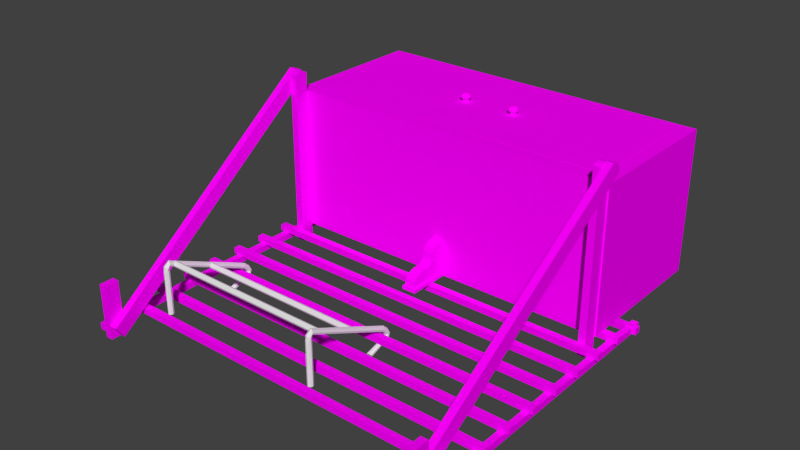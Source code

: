 # Source: Shelf.blend  (saved by Blender 2.76.0; exported with 4.5.12 LTS)
import bpy
from mathutils import Matrix  # noqa: F401  (used for matrix-valued properties, if any)

bpy.ops.wm.read_factory_settings(use_empty=True)
scene = bpy.context.scene
scene.name = 'Scene'

# ---- collections
col_collection_1 = bpy.data.collections.new('Collection 1'); scene.collection.children.link(col_collection_1)

# ---- images (referenced by path relative to the original .blend; pixels are not part of the script)
import os
ASSET_DIR = os.environ.get("B2B_ASSET_DIR", "")  # directory of the original .blend (textures are referenced by path, not embedded)
HERE = os.path.dirname(os.path.abspath(__file__))  # packed textures are extracted next to this script under _unpacked/

def load_image(name, relpath, width, height, colorspace="sRGB"):
    """Load a texture the original file referenced (path relative to the .blend, or extracted next to this script)."""
    p = next((c for c in (os.path.join(HERE, relpath), os.path.join(ASSET_DIR, relpath)) if relpath and os.path.exists(c)), "")
    if p:
        img = bpy.data.images.load(p, check_existing=True)
        img.name = name
    else:  # same state as the original file: an image datablock whose file is absent (Cycles renders it pink)
        img = bpy.data.images.new(name, width, height)
        img.source = "FILE"
        img.filepath = "//" + (relpath or name)
    img.colorspace_settings.name = colorspace
    return img
img_dark_wood_png_001 = load_image('dark wood.png.001', 'Texture/dark wood.png', 1024, 1024, 'sRGB')
img_plank_wood_png = load_image('plank wood.png', 'Texture/plank wood.png', 1024, 1024, 'sRGB')
img_very_dark_wood_png = load_image('very dark wood.png', 'Texture/very dark wood.png', 1024, 1024, 'sRGB')
img_light_wood_png_001 = load_image('light wood.png.001', 'Texture/light wood.png', 1024, 1024, 'sRGB')

# ---- materials (node trees are filled in below, after node groups)
mat_material = bpy.data.materials.new('Material')
mat_material.alpha_threshold = 0.0
mat_material.roughness = 0.5
mat_dark_wood = bpy.data.materials.new('Dark wood')
mat_dark_wood.alpha_threshold = 0.0
mat_dark_wood.roughness = 0.5
mat_plank_wood = bpy.data.materials.new('plank wood')
mat_plank_wood.alpha_threshold = 0.0
mat_plank_wood.roughness = 0.5
mat_very_dark_wood = bpy.data.materials.new('very dark wood')
mat_very_dark_wood.alpha_threshold = 0.0
mat_very_dark_wood.roughness = 0.5
mat_light_wood = bpy.data.materials.new('Light wood')
mat_light_wood.alpha_threshold = 0.0
mat_light_wood.roughness = 0.5

# ---- material node trees
mat_material.use_nodes = True; mat_material.node_tree.nodes.clear()
_N = mat_material.node_tree.nodes; _L = mat_material.node_tree.links
n0 = _N.new('ShaderNodeOutputMaterial'); n0.name = 'Material Output'; n0.location = (300, 300)
n1 = _N.new('ShaderNodeBsdfDiffuse'); n1.name = 'Diffuse BSDF'; n1.location = (10, 300)
_L.new(n1.outputs[0], n0.inputs[0])
n0.is_active_output = True
mat_dark_wood.use_nodes = True; mat_dark_wood.node_tree.nodes.clear()
_N = mat_dark_wood.node_tree.nodes; _L = mat_dark_wood.node_tree.links
n0 = _N.new('ShaderNodeOutputMaterial'); n0.name = 'Material Output'; n0.location = (300, 300)
n1 = _N.new('ShaderNodeBsdfDiffuse'); n1.name = 'Diffuse BSDF'; n1.location = (10, 300)
n2 = _N.new('ShaderNodeTexImage'); n2.name = 'Image Texture'; n2.location = (-180, 300)
n2.width = 140
n2.image = img_dark_wood_png_001
_L.new(n1.outputs[0], n0.inputs[0])
_L.new(n2.outputs[0], n1.inputs[0])
n0.is_active_output = True
mat_plank_wood.use_nodes = True; mat_plank_wood.node_tree.nodes.clear()
_N = mat_plank_wood.node_tree.nodes; _L = mat_plank_wood.node_tree.links
n0 = _N.new('ShaderNodeOutputMaterial'); n0.name = 'Material Output'; n0.location = (300, 300)
n1 = _N.new('ShaderNodeBsdfDiffuse'); n1.name = 'Diffuse BSDF'; n1.location = (10, 300)
n2 = _N.new('ShaderNodeTexImage'); n2.name = 'Image Texture'; n2.location = (-180, 300)
n2.width = 140
n2.image = img_plank_wood_png
_L.new(n1.outputs[0], n0.inputs[0])
_L.new(n2.outputs[0], n1.inputs[0])
n0.is_active_output = True
mat_very_dark_wood.use_nodes = True; mat_very_dark_wood.node_tree.nodes.clear()
_N = mat_very_dark_wood.node_tree.nodes; _L = mat_very_dark_wood.node_tree.links
n0 = _N.new('ShaderNodeOutputMaterial'); n0.name = 'Material Output'; n0.location = (300, 300)
n1 = _N.new('ShaderNodeBsdfDiffuse'); n1.name = 'Diffuse BSDF'; n1.location = (10, 300)
n2 = _N.new('ShaderNodeTexImage'); n2.name = 'Image Texture'; n2.location = (-180, 300)
n2.width = 140
n2.image = img_very_dark_wood_png
_L.new(n1.outputs[0], n0.inputs[0])
_L.new(n2.outputs[0], n1.inputs[0])
n0.is_active_output = True
mat_light_wood.use_nodes = True; mat_light_wood.node_tree.nodes.clear()
_N = mat_light_wood.node_tree.nodes; _L = mat_light_wood.node_tree.links
n0 = _N.new('ShaderNodeOutputMaterial'); n0.name = 'Material Output'; n0.location = (300, 300)
n1 = _N.new('ShaderNodeBsdfDiffuse'); n1.name = 'Diffuse BSDF'; n1.location = (10, 300)
n2 = _N.new('ShaderNodeTexImage'); n2.name = 'Image Texture'; n2.location = (-180, 300)
n2.width = 140
n2.image = img_light_wood_png_001
_L.new(n1.outputs[0], n0.inputs[0])
_L.new(n2.outputs[0], n1.inputs[0])
n0.is_active_output = True

# ---- world
world_world = bpy.data.worlds.new('World'); scene.world = world_world
world_world.color = (0.05088, 0.05088, 0.05088)
world_world.use_sun_shadow = False
world_world.sun_shadow_jitter_overblur = 0.0
world_world.cycles.sampling_method = 'MANUAL'
world_world.cycles.sample_map_resolution = 256

# ---- meshes
me_circle_002 = bpy.data.meshes.new('Circle.002')
me_circle_002.from_pydata([(-0.4811, 0.03522, 0.1618), (-0.0011, 0.03522, 0.1618), (-0.4811, 0.03288, 0.1562), (-0.0011, 0.03288, 0.1562), (-0.4811, 0.02722, 0.1538), (-0.0011, 0.02722, 0.1538), (-0.4811, 0.02157, 0.1562), (-0.0011, 0.02157, 0.1562), (-0.4811, 0.01922, 0.1618), (-0.0011, 0.01922, 0.1618), (-0.4811, 0.02157, 0.1675), (-0.0011, 0.02157, 0.1675), (-0.4811, 0.02722, 0.1698), (-0.0011, 0.02722, 0.1698), (-0.4811, 0.03288, 0.1675), (-0.0011, 0.03288, 0.1675), (-0.4811, 0.1472, 0.1094), (-0.0011, 0.1472, 0.1094), (-0.4811, 0.1449, 0.1038), (-0.0011, 0.1449, 0.1038), (-0.4811, 0.1392, 0.1014), (-0.0011, 0.1392, 0.1014), (-0.4811, 0.1336, 0.1038), (-0.0011, 0.1336, 0.1038), (-0.4811, 0.1312, 0.1094), (-0.0011, 0.1312, 0.1094), (-0.4811, 0.1336, 0.1151), (-0.0011, 0.1336, 0.1151), (-0.4811, 0.1392, 0.1174), (-0.0011, 0.1392, 0.1174), (-0.4811, 0.1449, 0.1151), (-0.0011, 0.1449, 0.1151), (0.0, 0.008, 0.03148), (-0.005657, 0.005657, 0.03148), (-0.008, -3.497e-10, 0.03148), (-0.005657, -0.005657, 0.03148), (6.994e-10, -0.008, 0.03148), (0.005657, -0.005657, 0.03148), (0.008, 9.54e-11, 0.03148), (0.005657, 0.005657, 0.03148), (0.0, 0.008, 0.15), (-0.005657, 0.005657, 0.15), (-0.008, -3.497e-10, 0.15), (-0.005657, -0.005657, 0.15), (6.994e-10, -0.008, 0.15), (0.005657, -0.005657, 0.15), (0.008, 9.54e-11, 0.15), (0.005657, 0.005657, 0.15), (0.0008449, 0.005727, 0.1545), (-0.004931, 0.005196, 0.1564), (-0.007819, 0.001622, 0.1605), (-0.006126, -0.002903, 0.1642), (-0.0008449, -0.005727, 0.1655), (0.004931, -0.005196, 0.1636), (0.007819, -0.001622, 0.1595), (0.006126, 0.002903, 0.1558), (0.0004179, 0.01024, 0.162), (-0.004924, 0.01234, 0.1641), (-0.007381, 0.01307, 0.1697), (-0.005515, 0.012, 0.1754), (-0.0004179, 0.009762, 0.178), (0.004924, 0.00766, 0.1759), (0.007381, 0.006929, 0.1703), (0.005515, 0.007997, 0.1646), (-5.795e-05, 0.2475, 0.05239), (-0.00523, 0.2504, 0.05396), (-0.007338, 0.253, 0.05907), (-0.005148, 0.2539, 0.06472), (5.796e-05, 0.2525, 0.06761), (0.00523, 0.2496, 0.06604), (0.007338, 0.247, 0.06093), (0.005148, 0.2461, 0.05528), (-0.001037, 0.2542, 0.0446), (-0.005838, 0.258, 0.04492), (-0.00722, 0.2629, 0.04821), (-0.004372, 0.2662, 0.05256), (0.001037, 0.2658, 0.0554), (0.005838, 0.262, 0.05508), (0.00722, 0.2571, 0.05179), (0.004372, 0.2538, 0.04744), (-0.001945, 0.2574, 0.03822), (-0.006468, 0.2614, 0.03698), (-0.007202, 0.2674, 0.03751), (-0.003717, 0.2721, 0.0395), (0.001945, 0.2726, 0.04178), (0.006468, 0.2686, 0.04302), (0.007202, 0.2626, 0.04249), (0.003717, 0.2579, 0.0405), (-0.002539, 0.2528, 0.03229), (-0.00695, 0.2561, 0.0296), (-0.00729, 0.2617, 0.02715), (-0.003359, 0.2663, 0.02637), (0.002539, 0.2672, 0.02771), (0.00695, 0.2639, 0.0304), (0.00729, 0.2583, 0.03285), (0.003359, 0.2537, 0.03363), (-0.00266, 0.1951, 0.01571), (-0.007156, 0.1971, 0.01207), (-0.00746, 0.2008, 0.007226), (-0.003394, 0.2041, 0.004004), (0.00266, 0.2049, 0.004295), (0.007156, 0.2029, 0.007927), (0.00746, 0.1992, 0.01277), (0.003394, 0.1959, 0.016), (-0.4813, 0.008, 0.03148), (-0.4869, 0.005657, 0.03148), (-0.4893, -3.497e-10, 0.03148), (-0.4869, -0.005657, 0.03148), (-0.4813, -0.008, 0.03148), (-0.4756, -0.005657, 0.03148), (-0.4733, 9.54e-11, 0.03148), (-0.4756, 0.005657, 0.03148), (-0.4813, 0.008, 0.15), (-0.4869, 0.005657, 0.15), (-0.4893, -3.497e-10, 0.15), (-0.4869, -0.005657, 0.15), (-0.4813, -0.008, 0.15), (-0.4756, -0.005657, 0.15), (-0.4733, 9.54e-11, 0.15), (-0.4756, 0.005657, 0.15), (-0.4804, 0.005727, 0.1545), (-0.4862, 0.005196, 0.1564), (-0.4891, 0.001622, 0.1605), (-0.4874, -0.002903, 0.1642), (-0.4821, -0.005727, 0.1655), (-0.4764, -0.005196, 0.1636), (-0.4735, -0.001622, 0.1595), (-0.4752, 0.002903, 0.1558), (-0.4809, 0.01024, 0.162), (-0.4862, 0.01234, 0.1641), (-0.4887, 0.01307, 0.1697), (-0.4868, 0.012, 0.1754), (-0.4817, 0.009762, 0.178), (-0.4764, 0.00766, 0.1759), (-0.4739, 0.006929, 0.1703), (-0.4758, 0.007997, 0.1646), (-0.4814, 0.2475, 0.05239), (-0.4865, 0.2504, 0.05396), (-0.4886, 0.253, 0.05907), (-0.4864, 0.2539, 0.06472), (-0.4812, 0.2525, 0.06761), (-0.4761, 0.2496, 0.06604), (-0.474, 0.247, 0.06093), (-0.4761, 0.2461, 0.05528), (-0.4823, 0.2542, 0.0446), (-0.4871, 0.258, 0.04492), (-0.4885, 0.2629, 0.04821), (-0.4857, 0.2662, 0.05256), (-0.4803, 0.2658, 0.0554), (-0.4755, 0.262, 0.05508), (-0.4741, 0.2571, 0.05179), (-0.4769, 0.2538, 0.04744), (-0.4832, 0.2574, 0.03822), (-0.4878, 0.2614, 0.03698), (-0.4885, 0.2674, 0.03751), (-0.485, 0.2721, 0.0395), (-0.4793, 0.2726, 0.04178), (-0.4748, 0.2686, 0.04302), (-0.4741, 0.2626, 0.04249), (-0.4776, 0.2579, 0.0405), (-0.4838, 0.2528, 0.03229), (-0.4882, 0.2561, 0.0296), (-0.4886, 0.2617, 0.02715), (-0.4847, 0.2663, 0.02637), (-0.4788, 0.2672, 0.02771), (-0.4743, 0.2639, 0.0304), (-0.474, 0.2583, 0.03285), (-0.4779, 0.2537, 0.03363), (-0.484, 0.1951, 0.01571), (-0.4884, 0.1971, 0.01207), (-0.4888, 0.2008, 0.007226), (-0.4847, 0.2041, 0.004004), (-0.4786, 0.2049, 0.004295), (-0.4741, 0.2029, 0.007927), (-0.4738, 0.1992, 0.01277), (-0.4779, 0.1959, 0.016)], [], [(0, 1, 3, 2), (2, 3, 5, 4), (4, 5, 7, 6), (6, 7, 9, 8), (8, 9, 11, 10), (10, 11, 13, 12), (3, 1, 15, 13, 11, 9, 7, 5), (14, 15, 1, 0), (12, 13, 15, 14), (0, 2, 4, 6, 8, 10, 12, 14), (16, 17, 19, 18), (18, 19, 21, 20), (20, 21, 23, 22), (22, 23, 25, 24), (24, 25, 27, 26), (26, 27, 29, 28), (19, 17, 31, 29, 27, 25, 23, 21), (30, 31, 17, 16), (28, 29, 31, 30), (16, 18, 20, 22, 24, 26, 28, 30), (32, 33, 41, 40), (39, 32, 40, 47), (37, 38, 46, 45), (35, 36, 44, 43), (33, 34, 42, 41), (38, 39, 47, 46), (36, 37, 45, 44), (34, 35, 43, 42), (43, 44, 52, 51), (41, 42, 50, 49), (46, 47, 55, 54), (44, 45, 53, 52), (42, 43, 51, 50), (40, 41, 49, 48), (47, 40, 48, 55), (45, 46, 54, 53), (55, 48, 56, 63), (53, 54, 62, 61), (51, 52, 60, 59), (49, 50, 58, 57), (54, 55, 63, 62), (52, 53, 61, 60), (50, 51, 59, 58), (48, 49, 57, 56), (60, 61, 69, 68), (58, 59, 67, 66), (56, 57, 65, 64), (63, 56, 64, 71), (61, 62, 70, 69), (59, 60, 68, 67), (57, 58, 66, 65), (62, 63, 71, 70), (70, 71, 79, 78), (68, 69, 77, 76), (66, 67, 75, 74), (64, 65, 73, 72), (71, 64, 72, 79), (69, 70, 78, 77), (67, 68, 76, 75), (65, 66, 74, 73), (77, 78, 86, 85), (75, 76, 84, 83), (73, 74, 82, 81), (78, 79, 87, 86), (76, 77, 85, 84), (74, 75, 83, 82), (72, 73, 81, 80), (79, 72, 80, 87), (80, 81, 89, 88), (87, 80, 88, 95), (85, 86, 94, 93), (83, 84, 92, 91), (81, 82, 90, 89), (86, 87, 95, 94), (84, 85, 93, 92), (82, 83, 91, 90), (94, 95, 103, 102), (92, 93, 101, 100), (90, 91, 99, 98), (88, 89, 97, 96), (95, 88, 96, 103), (93, 94, 102, 101), (91, 92, 100, 99), (89, 90, 98, 97), (33, 32, 39, 38, 37, 36, 35, 34), (97, 98, 99, 100, 101, 102, 103, 96), (104, 105, 113, 112), (111, 104, 112, 119), (109, 110, 118, 117), (107, 108, 116, 115), (105, 106, 114, 113), (110, 111, 119, 118), (108, 109, 117, 116), (106, 107, 115, 114), (115, 116, 124, 123), (113, 114, 122, 121), (118, 119, 127, 126), (116, 117, 125, 124), (114, 115, 123, 122), (112, 113, 121, 120), (119, 112, 120, 127), (117, 118, 126, 125), (127, 120, 128, 135), (125, 126, 134, 133), (123, 124, 132, 131), (121, 122, 130, 129), (126, 127, 135, 134), (124, 125, 133, 132), (122, 123, 131, 130), (120, 121, 129, 128), (132, 133, 141, 140), (130, 131, 139, 138), (128, 129, 137, 136), (135, 128, 136, 143), (133, 134, 142, 141), (131, 132, 140, 139), (129, 130, 138, 137), (134, 135, 143, 142), (142, 143, 151, 150), (140, 141, 149, 148), (138, 139, 147, 146), (136, 137, 145, 144), (143, 136, 144, 151), (141, 142, 150, 149), (139, 140, 148, 147), (137, 138, 146, 145), (149, 150, 158, 157), (147, 148, 156, 155), (145, 146, 154, 153), (150, 151, 159, 158), (148, 149, 157, 156), (146, 147, 155, 154), (144, 145, 153, 152), (151, 144, 152, 159), (152, 153, 161, 160), (159, 152, 160, 167), (157, 158, 166, 165), (155, 156, 164, 163), (153, 154, 162, 161), (158, 159, 167, 166), (156, 157, 165, 164), (154, 155, 163, 162), (166, 167, 175, 174), (164, 165, 173, 172), (162, 163, 171, 170), (160, 161, 169, 168), (167, 160, 168, 175), (165, 166, 174, 173), (163, 164, 172, 171), (161, 162, 170, 169), (105, 104, 111, 110, 109, 108, 107, 106), (169, 170, 171, 172, 173, 174, 175, 168)])
me_circle_002.materials.append(mat_material)
me_circle_002.use_remesh_preserve_volume = False
me_circle_002.use_remesh_preserve_attributes = False
me_circle_002.use_mirror_vertex_groups = False
me_circle_002.update()
me_cube_004 = bpy.data.meshes.new('Cube.004')
me_cube_004.from_pydata([(-0.09896, -0.002381, -0.095), (-0.09896, -0.002381, 0.095), (-0.09896, 0.002381, -0.095), (-0.09896, 0.002381, 0.095), (0.09896, -0.002381, -0.095), (0.09896, -0.002381, 0.095), (0.09896, 0.002381, -0.095), (0.09896, 0.002381, 0.095)], [], [(1, 3, 2, 0), (3, 7, 6, 2), (7, 5, 4, 6), (5, 1, 0, 4), (0, 2, 6, 4), (5, 7, 3, 1)])
_uv = me_cube_004.uv_layers.new(name='UVMap')
_uv.uv.foreach_set('vector', [0.0, 0.0, 1.0, 0.0, 1.0, 1.0, 0.0, 1.0, 0.0, 0.0, 1.0, 0.0, 1.0, 1.0, 0.0, 1.0, 0.0, 0.0, 1.0, 0.0, 1.0, 1.0, 0.0, 1.0, 0.0, 0.0, 1.0, 0.0, 1.0, 1.0, 0.0, 1.0, 0.0, 0.0, 1.0, 0.0, 1.0, 1.0, 0.0, 1.0, 0.0, 0.0, 1.0, 0.0, 1.0, 1.0, 0.0, 1.0])
me_cube_004.materials.append(mat_dark_wood)
me_cube_004.use_remesh_preserve_volume = False
me_cube_004.use_remesh_preserve_attributes = False
me_cube_004.use_mirror_vertex_groups = False
me_cube_004.update()
me_cube_001 = bpy.data.meshes.new('Cube.001')
me_cube_001.from_pydata([(-0.09896, -0.003022, -0.095), (0.09896, -0.003022, -0.095), (-0.09896, -0.003022, 0.095), (0.09896, -0.003022, 0.095)], [], [(0, 1, 3, 2)])
_uv = me_cube_001.uv_layers.new(name='UVMap')
_uv.uv.foreach_set('vector', [0.01344, 0.0001001, 0.9848, 9.998e-05, 0.9848, 0.9999, 0.01344, 0.9999])
me_cube_001.materials.append(mat_dark_wood)
me_cube_001.use_remesh_preserve_volume = False
me_cube_001.use_remesh_preserve_attributes = False
me_cube_001.use_mirror_vertex_groups = False
me_cube_001.update()
me_cube_029 = bpy.data.meshes.new('Cube.029')
me_cube_029.from_pydata([(8.884, -3.525, -0.09105), (9.354, -0.1648, 0.1011), (8.9, -3.409, -0.1041), (9.37, -0.04893, 0.08812), (9.084, -3.532, -0.09105), (9.554, -0.1718, 0.1011), (9.1, -3.416, -0.1041), (9.57, -0.05591, 0.08812), (9.369, -0.0557, 0.09756), (8.892, -3.467, -0.09756), (9.569, -0.06267, 0.09756), (9.092, -3.474, -0.09756), (9.371, -0.04379, 0.09333), (9.096, -3.445, -0.1008), (8.896, -3.438, -0.1008), (9.571, -0.05076, 0.09333), (8.888, -3.496, -0.0943), (9.562, -0.1087, 0.09984), (9.363, -0.1017, 0.09984), (9.088, -3.503, -0.0943), (9.147, -0.2598, -0.1), (9.147, -0.2598, 0.097), (9.161, -0.0599, -0.1), (9.161, -0.0599, 0.097), (9.347, -0.2633, -0.1), (9.347, -0.2633, 0.097), (9.361, -0.06339, -0.1), (9.361, -0.06339, 0.097), (9.154, -0.1598, 0.1), (9.154, -0.1598, -0.1), (9.354, -0.1633, 0.1), (9.354, -0.1633, -0.1), (9.158, -0.1099, 0.099), (9.358, -0.1134, -0.1), (9.158, -0.1099, -0.1), (9.358, -0.1134, 0.099), (9.151, -0.2098, -0.1), (9.351, -0.2133, 0.099), (9.151, -0.2098, 0.099), (9.351, -0.2133, -0.1), (-0.3, -3.368, -0.09105), (-0.3, 0.000283, 0.1011), (-0.3, -3.252, -0.1041), (-0.3, 0.1164, 0.08812), (-0.1, -3.368, -0.09105), (-0.1, 0.000283, 0.1011), (-0.1, -3.252, -0.1041), (-0.1, 0.1164, 0.08812), (-0.3, 0.1096, 0.09756), (-0.3, -3.31, -0.09756), (-0.1, 0.1096, 0.09756), (-0.1, -3.31, -0.09756), (-0.3, 0.1216, 0.09333), (-0.1, -3.281, -0.1008), (-0.3, -3.281, -0.1008), (-0.1, 0.1216, 0.09333), (-0.3, -3.339, -0.0943), (-0.1, 0.06351, 0.09984), (-0.3, 0.06351, 0.09984), (-0.1, -3.339, -0.0943), (-0.1069, -0.09819, -0.1), (-0.1069, -0.09819, 0.097), (-0.09296, 0.1017, -0.1), (-0.09296, 0.1017, 0.097), (0.09296, -0.1017, -0.1), (0.09296, -0.1017, 0.097), (0.1069, 0.09819, -0.1), (0.1069, 0.09819, 0.097), (-0.09994, 0.001745, 0.1), (-0.09994, 0.001745, -0.1), (0.09994, -0.001745, 0.1), (0.09994, -0.001745, -0.1), (-0.09645, 0.05171, 0.099), (0.1034, 0.04822, -0.1), (-0.09645, 0.05171, -0.1), (0.1034, 0.04822, 0.099), (-0.1034, -0.04822, -0.1), (0.09645, -0.05171, 0.099), (-0.1034, -0.04822, 0.099), (0.09645, -0.05171, -0.1), (4.392, -0.577, -0.084), (4.392, -0.577, -0.08), (4.434, 0.02264, -0.084), (4.434, 0.02264, -0.08), (4.792, -0.584, -0.084), (4.792, -0.584, -0.08), (4.834, 0.01566, -0.084), (4.834, 0.01566, -0.08), (4.444, -0.548, -0.08), (4.449, -0.4829, -0.0681), (4.484, 0.02176, -0.08), (4.484, 0.02176, -0.06), (4.744, -0.5532, -0.08), (4.749, -0.4882, -0.0681), (4.784, 0.01653, -0.08), (4.784, 0.01653, -0.06), (4.467, -0.2297, -0.06334), (4.463, -0.2781, -0.08), (4.767, -0.2349, -0.06334), (4.763, -0.2833, -0.08), (4.472, -0.1524, -0.0462), (4.484, 0.02176, -0.04203), (4.784, 0.01653, -0.04203), (4.772, -0.1576, -0.0462), (4.474, -0.1281, -0.06), (4.774, -0.1334, -0.08), (4.474, -0.1281, -0.08), (4.774, -0.1334, -0.06), (4.478, -0.07333, -0.0428), (4.777, -0.07856, -0.0428), (4.445, -0.5415, -0.073), (4.484, 0.02176, -0.07), (4.784, 0.01653, -0.07), (4.745, -0.5467, -0.073), (4.763, -0.2833, -0.07), (4.463, -0.2781, -0.07), (4.774, -0.1334, -0.07), (4.474, -0.1281, -0.07), (4.453, -0.428, -0.08), (4.755, -0.3969, -0.06531), (4.455, -0.3917, -0.06531), (4.753, -0.4332, -0.08), (4.454, -0.413, -0.07), (4.754, -0.4182, -0.07), (4.47, -0.1892, -0.05169), (4.484, 0.02176, -0.05), (4.784, 0.01653, -0.05), (4.769, -0.1944, -0.05169), (4.774, -0.1334, -0.0505), (4.474, -0.1281, -0.0505), (4.462, -0.2926, -0.065), (4.758, -0.3582, -0.08), (4.758, -0.3507, -0.07), (4.458, -0.353, -0.08), (4.762, -0.2978, -0.065), (4.459, -0.3455, -0.07), (4.484, 0.02176, -0.055), (4.784, 0.01653, -0.055), (4.469, -0.2031, -0.05916), (4.768, -0.2083, -0.05916), (4.774, -0.1334, -0.05525), (4.474, -0.1281, -0.05525), (9.089, -3.536, -0.106), (9.089, -3.536, -0.046), (9.103, -3.336, -0.106), (9.103, -3.336, -0.046), (9.289, -3.539, -0.106), (9.289, -3.539, -0.046), (9.303, -3.339, -0.106), (9.303, -3.339, -0.046), (-0.5054, -3.368, -0.106), (-0.5054, -3.368, -0.046), (-0.4914, -3.168, -0.106), (-0.4914, -3.168, -0.046), (-0.3055, -3.372, -0.106), (-0.3055, -3.372, -0.046), (-0.2916, -3.172, -0.106), (-0.2916, -3.172, -0.046), (-0.7717, -2.883, -0.0924), (-0.7717, -2.883, -0.0852), (-0.7654, -2.793, -0.0924), (-0.7654, -2.793, -0.0852), (9.622, -3.065, -0.0924), (9.622, -3.065, -0.0852), (9.628, -2.975, -0.0924), (9.628, -2.975, -0.0852), (-0.7089, -1.984, -0.0924), (-0.7089, -1.984, -0.0852), (-0.7026, -1.894, -0.0924), (-0.7026, -1.894, -0.0852), (9.685, -2.165, -0.0924), (9.685, -2.165, -0.0852), (9.691, -2.075, -0.0924), (9.691, -2.075, -0.0852), (-0.6775, -1.534, -0.0924), (-0.6775, -1.534, -0.0852), (-0.6712, -1.444, -0.0924), (-0.6712, -1.444, -0.0852), (9.716, -1.716, -0.0924), (9.716, -1.716, -0.0852), (9.722, -1.626, -0.0924), (9.722, -1.626, -0.0852), (-0.7403, -2.434, -0.0924), (-0.7403, -2.434, -0.0852), (-0.734, -2.344, -0.0924), (-0.734, -2.344, -0.0852), (9.653, -2.615, -0.0924), (9.653, -2.615, -0.0852), (9.66, -2.525, -0.0924), (9.66, -2.525, -0.0852), (-0.6461, -1.084, -0.0924), (-0.6461, -1.084, -0.0852), (-0.6398, -0.9944, -0.0924), (-0.6398, -0.9944, -0.0852), (9.748, -1.266, -0.0924), (9.748, -1.266, -0.0852), (9.754, -1.176, -0.0924), (9.754, -1.176, -0.0852), (-0.6147, -0.6347, -0.0924), (-0.6147, -0.6347, -0.0852), (-0.6084, -0.5447, -0.0924), (-0.6084, -0.5447, -0.0852), (9.779, -0.8161, -0.0924), (9.779, -0.8161, -0.0852), (9.785, -0.7262, -0.0924), (9.785, -0.7262, -0.0852), (-0.5833, -0.1849, -0.0924), (-0.5833, -0.1849, -0.0852), (-0.577, -0.09499, -0.0924), (-0.577, -0.09499, -0.0852), (9.81, -0.3664, -0.0924), (9.81, -0.3664, -0.0852), (9.817, -0.2765, -0.0924), (9.817, -0.2765, -0.0852), (-0.5519, 0.2648, -0.0924), (-0.5519, 0.2648, -0.0852), (-0.5456, 0.3547, -0.0924), (-0.5456, 0.3547, -0.0852), (9.842, 0.08331, -0.0924), (9.842, 0.08331, -0.0852), (9.848, 0.1733, -0.0924), (9.848, 0.1733, -0.0852), (-0.6953, -3.365, -0.0996), (-0.6953, -3.365, -0.0924), (-0.3986, 0.8825, -0.0996), (-0.3986, 0.8825, -0.0924), (-0.5154, -3.368, -0.0996), (-0.5154, -3.368, -0.0924), (-0.2188, 0.8794, -0.0996), (-0.2188, 0.8794, -0.0924), (9.299, -3.539, -0.0996), (9.299, -3.539, -0.0924), (9.595, 0.708, -0.0996), (9.595, 0.708, -0.0924), (9.479, -3.543, -0.0996), (9.479, -3.543, -0.0924), (9.775, 0.7049, -0.0996), (9.775, 0.7049, -0.0924), (-0.5204, 0.7145, -0.0992), (-0.5204, 0.7145, -0.092), (-0.5142, 0.8045, -0.0992), (-0.5142, 0.8045, -0.092), (9.873, 0.533, -0.0992), (9.873, 0.533, -0.092), (9.88, 0.623, -0.0992), (9.88, 0.623, -0.092)], [], [(12, 3, 2, 14), (3, 7, 6, 2), (17, 5, 4, 19), (5, 1, 0, 4), (14, 2, 6, 13), (15, 7, 3, 12), (17, 10, 8, 18), (16, 9, 11, 19), (15, 10, 11, 13), (18, 8, 9, 16), (7, 15, 13, 6), (10, 15, 12, 8), (9, 14, 13, 11), (8, 12, 14, 9), (1, 18, 16, 0), (0, 16, 19, 4), (5, 17, 18, 1), (10, 17, 19, 11), (32, 23, 22, 34), (23, 27, 26, 22), (37, 25, 24, 39), (25, 21, 20, 24), (34, 22, 26, 33), (35, 27, 23, 32), (37, 30, 28, 38), (36, 29, 31, 39), (35, 30, 31, 33), (38, 28, 29, 36), (27, 35, 33, 26), (30, 35, 32, 28), (29, 34, 33, 31), (28, 32, 34, 29), (21, 38, 36, 20), (20, 36, 39, 24), (25, 37, 38, 21), (30, 37, 39, 31), (52, 43, 42, 54), (43, 47, 46, 42), (57, 45, 44, 59), (45, 41, 40, 44), (54, 42, 46, 53), (55, 47, 43, 52), (57, 50, 48, 58), (56, 49, 51, 59), (55, 50, 51, 53), (58, 48, 49, 56), (47, 55, 53, 46), (50, 55, 52, 48), (49, 54, 53, 51), (48, 52, 54, 49), (41, 58, 56, 40), (40, 56, 59, 44), (45, 57, 58, 41), (50, 57, 59, 51), (72, 63, 62, 74), (63, 67, 66, 62), (77, 65, 64, 79), (65, 61, 60, 64), (74, 62, 66, 73), (75, 67, 63, 72), (77, 70, 68, 78), (76, 69, 71, 79), (75, 70, 71, 73), (78, 68, 69, 76), (67, 75, 73, 66), (70, 75, 72, 68), (69, 74, 73, 71), (68, 72, 74, 69), (61, 78, 76, 60), (60, 76, 79, 64), (65, 77, 78, 61), (70, 77, 79, 71), (81, 83, 82, 80), (83, 87, 86, 82), (87, 85, 84, 86), (85, 81, 80, 84), (80, 82, 86, 84), (85, 87, 83, 81), (117, 111, 90, 106), (111, 112, 94, 90), (123, 113, 92, 121), (113, 110, 88, 92), (106, 90, 94, 105), (129, 124, 100, 108), (134, 98, 96, 130), (133, 97, 99, 131), (116, 114, 99, 105), (135, 115, 97, 133), (109, 102, 101, 108), (126, 125, 101, 102), (124, 127, 103, 100), (128, 126, 102, 109), (127, 128, 109, 103), (103, 109, 108, 100), (112, 116, 105, 94), (125, 129, 108, 101), (97, 106, 105, 99), (115, 117, 106, 97), (96, 104, 117, 115), (95, 107, 116, 112), (130, 96, 115, 135), (107, 98, 114, 116), (93, 89, 110, 113), (119, 93, 113, 123), (91, 95, 112, 111), (104, 91, 111, 117), (134, 119, 123, 132), (89, 120, 122, 110), (110, 122, 118, 88), (88, 118, 121, 92), (93, 119, 120, 89), (132, 123, 121, 131), (136, 141, 129, 125), (139, 140, 128, 127), (140, 137, 126, 128), (138, 139, 127, 124), (137, 136, 125, 126), (141, 138, 124, 129), (114, 132, 131, 99), (98, 134, 132, 114), (120, 130, 135, 122), (122, 135, 133, 118), (118, 133, 131, 121), (119, 134, 130, 120), (104, 96, 138, 141), (95, 91, 136, 137), (96, 98, 139, 138), (107, 95, 137, 140), (98, 107, 140, 139), (91, 104, 141, 136), (143, 145, 144, 142), (145, 149, 148, 144), (149, 147, 146, 148), (147, 143, 142, 146), (142, 144, 148, 146), (147, 149, 145, 143), (151, 153, 152, 150), (153, 157, 156, 152), (157, 155, 154, 156), (155, 151, 150, 154), (150, 152, 156, 154), (155, 157, 153, 151), (159, 161, 160, 158), (161, 165, 164, 160), (165, 163, 162, 164), (163, 159, 158, 162), (158, 160, 164, 162), (163, 165, 161, 159), (167, 169, 168, 166), (169, 173, 172, 168), (173, 171, 170, 172), (171, 167, 166, 170), (166, 168, 172, 170), (171, 173, 169, 167), (175, 177, 176, 174), (177, 181, 180, 176), (181, 179, 178, 180), (179, 175, 174, 178), (174, 176, 180, 178), (179, 181, 177, 175), (183, 185, 184, 182), (185, 189, 188, 184), (189, 187, 186, 188), (187, 183, 182, 186), (182, 184, 188, 186), (187, 189, 185, 183), (191, 193, 192, 190), (193, 197, 196, 192), (197, 195, 194, 196), (195, 191, 190, 194), (190, 192, 196, 194), (195, 197, 193, 191), (199, 201, 200, 198), (201, 205, 204, 200), (205, 203, 202, 204), (203, 199, 198, 202), (198, 200, 204, 202), (203, 205, 201, 199), (207, 209, 208, 206), (209, 213, 212, 208), (213, 211, 210, 212), (211, 207, 206, 210), (206, 208, 212, 210), (211, 213, 209, 207), (215, 217, 216, 214), (217, 221, 220, 216), (221, 219, 218, 220), (219, 215, 214, 218), (214, 216, 220, 218), (219, 221, 217, 215), (223, 225, 224, 222), (225, 229, 228, 224), (229, 227, 226, 228), (227, 223, 222, 226), (222, 224, 228, 226), (227, 229, 225, 223), (231, 233, 232, 230), (233, 237, 236, 232), (237, 235, 234, 236), (235, 231, 230, 234), (230, 232, 236, 234), (235, 237, 233, 231), (239, 241, 240, 238), (241, 245, 244, 240), (245, 243, 242, 244), (243, 239, 238, 242), (238, 240, 244, 242), (243, 245, 241, 239)])
me_cube_029.polygons.foreach_set('material_index', [0, 0, 0, 0, 0, 0, 0, 0, 0, 0, 0, 0, 0, 0, 0, 0, 0, 0, 0, 0, 0, 0, 0, 0, 0, 0, 0, 0, 0, 0, 0, 0, 0, 0, 0, 0, 0, 0, 0, 0, 0, 0, 0, 0, 0, 0, 0, 0, 0, 0, 0, 0, 0, 0, 0, 0, 0, 0, 0, 0, 0, 0, 0, 0, 0, 0, 0, 0, 0, 0, 0, 0, 1, 1, 1, 1, 1, 1, 1, 1, 1, 1, 1, 1, 1, 1, 1, 1, 1, 1, 1, 1, 1, 1, 1, 1, 1, 1, 1, 1, 1, 1, 1, 1, 1, 1, 1, 1, 1, 1, 1, 1, 1, 1, 1, 1, 1, 1, 1, 1, 1, 1, 1, 1, 1, 1, 1, 1, 1, 1, 0, 0, 0, 0, 0, 0, 0, 0, 0, 0, 0, 0, 0, 0, 0, 0, 0, 0, 0, 0, 0, 0, 0, 0, 0, 0, 0, 0, 0, 0, 0, 0, 0, 0, 0, 0, 0, 0, 0, 0, 0, 0, 0, 0, 0, 0, 0, 0, 0, 0, 0, 0, 0, 0, 0, 0, 0, 0, 0, 0, 0, 0, 0, 0, 0, 0, 0, 0, 0, 0, 0, 0, 0, 0, 0, 0, 0, 0])
_uv = me_cube_029.uv_layers.new(name='UVMap')
_uv.uv.foreach_set('vector', [0.08408, 0.7408, 0.08408, 0.6767, 0.9163, 0.6767, 0.9163, 0.7408, 0.02404, 0.3589, 0.02404, 0.1025, 0.9032, 0.1025, 0.9032, 0.3589, 0.09232, 0.6493, 0.09232, 0.5852, 0.9331, 0.5852, 0.9331, 0.6493, 0.08989, 0.2376, 0.9456, 0.2376, 0.9456, 0.494, 0.08989, 0.494, 0.9098, 0.4006, 0.8906, 0.4006, 0.8906, 0.1442, 0.9098, 0.1442, 0.5258, 0.1736, 0.5451, 0.1736, 0.5451, 0.43, 0.5258, 0.43, 0.4874, 0.1736, 0.5066, 0.1736, 0.5066, 0.43, 0.4874, 0.43, 0.9483, 0.4006, 0.9291, 0.4006, 0.9291, 0.1442, 0.9483, 0.1442, 0.09232, 0.7775, 0.09232, 0.7134, 0.9331, 0.7134, 0.9331, 0.7775, 0.08408, 0.869, 0.08408, 0.8049, 0.9163, 0.8049, 0.9163, 0.869, 0.09232, 0.8416, 0.09232, 0.7775, 0.9331, 0.7775, 0.9331, 0.8416, 0.5066, 0.1736, 0.5258, 0.1736, 0.5258, 0.43, 0.5066, 0.43, 0.9291, 0.4006, 0.9098, 0.4006, 0.9098, 0.1442, 0.9291, 0.1442, 0.08408, 0.8049, 0.08408, 0.7408, 0.9163, 0.7408, 0.9163, 0.8049, 0.08408, 0.9331, 0.08408, 0.869, 0.9163, 0.869, 0.9163, 0.9331, 0.9675, 0.4006, 0.9483, 0.4006, 0.9483, 0.1442, 0.9675, 0.1442, 0.4681, 0.1736, 0.4874, 0.1736, 0.4874, 0.43, 0.4681, 0.43, 0.09232, 0.7134, 0.09232, 0.6493, 0.9331, 0.6493, 0.9331, 0.7134, 0.08408, 0.7408, 0.08408, 0.6767, 0.9163, 0.6767, 0.9163, 0.7408, 0.02404, 0.3589, 0.02404, 0.1025, 0.9032, 0.1025, 0.9032, 0.3589, 0.09232, 0.6493, 0.09232, 0.5852, 0.9331, 0.5852, 0.9331, 0.6493, 0.08989, 0.2376, 0.9456, 0.2376, 0.9456, 0.494, 0.08989, 0.494, 0.9098, 0.4006, 0.8906, 0.4006, 0.8906, 0.1442, 0.9098, 0.1442, 0.5258, 0.1736, 0.5451, 0.1736, 0.5451, 0.43, 0.5258, 0.43, 0.4874, 0.1736, 0.5066, 0.1736, 0.5066, 0.43, 0.4874, 0.43, 0.9483, 0.4006, 0.9291, 0.4006, 0.9291, 0.1442, 0.9483, 0.1442, 0.09232, 0.7775, 0.09232, 0.7134, 0.9331, 0.7134, 0.9331, 0.7775, 0.08408, 0.869, 0.08408, 0.8049, 0.9163, 0.8049, 0.9163, 0.869, 0.09232, 0.8416, 0.09232, 0.7775, 0.9331, 0.7775, 0.9331, 0.8416, 0.5066, 0.1736, 0.5258, 0.1736, 0.5258, 0.43, 0.5066, 0.43, 0.9291, 0.4006, 0.9098, 0.4006, 0.9098, 0.1442, 0.9291, 0.1442, 0.08408, 0.8049, 0.08408, 0.7408, 0.9163, 0.7408, 0.9163, 0.8049, 0.08408, 0.9331, 0.08408, 0.869, 0.9163, 0.869, 0.9163, 0.9331, 0.9675, 0.4006, 0.9483, 0.4006, 0.9483, 0.1442, 0.9675, 0.1442, 0.4681, 0.1736, 0.4874, 0.1736, 0.4874, 0.43, 0.4681, 0.43, 0.09232, 0.7134, 0.09232, 0.6493, 0.9331, 0.6493, 0.9331, 0.7134, 0.08408, 0.7408, 0.08408, 0.6767, 0.9163, 0.6767, 0.9163, 0.7408, 0.02404, 0.3589, 0.02404, 0.1025, 0.9032, 0.1025, 0.9032, 0.3589, 0.09232, 0.6493, 0.09232, 0.5852, 0.9331, 0.5852, 0.9331, 0.6493, 0.08989, 0.2376, 0.9456, 0.2376, 0.9456, 0.494, 0.08989, 0.494, 0.9098, 0.4006, 0.8906, 0.4006, 0.8906, 0.1442, 0.9098, 0.1442, 0.5258, 0.1736, 0.5451, 0.1736, 0.5451, 0.43, 0.5258, 0.43, 0.4874, 0.1736, 0.5066, 0.1736, 0.5066, 0.43, 0.4874, 0.43, 0.9483, 0.4006, 0.9291, 0.4006, 0.9291, 0.1442, 0.9483, 0.1442, 0.09232, 0.7775, 0.09232, 0.7134, 0.9331, 0.7134, 0.9331, 0.7775, 0.08408, 0.869, 0.08408, 0.8049, 0.9163, 0.8049, 0.9163, 0.869, 0.09232, 0.8416, 0.09232, 0.7775, 0.9331, 0.7775, 0.9331, 0.8416, 0.5066, 0.1736, 0.5258, 0.1736, 0.5258, 0.43, 0.5066, 0.43, 0.9291, 0.4006, 0.9098, 0.4006, 0.9098, 0.1442, 0.9291, 0.1442, 0.08408, 0.8049, 0.08408, 0.7408, 0.9163, 0.7408, 0.9163, 0.8049, 0.08408, 0.9331, 0.08408, 0.869, 0.9163, 0.869, 0.9163, 0.9331, 0.9675, 0.4006, 0.9483, 0.4006, 0.9483, 0.1442, 0.9675, 0.1442, 0.4681, 0.1736, 0.4874, 0.1736, 0.4874, 0.43, 0.4681, 0.43, 0.09232, 0.7134, 0.09232, 0.6493, 0.9331, 0.6493, 0.9331, 0.7134, 0.08408, 0.7408, 0.08408, 0.6767, 0.9163, 0.6767, 0.9163, 0.7408, 0.02404, 0.3589, 0.02404, 0.1025, 0.9032, 0.1025, 0.9032, 0.3589, 0.09232, 0.6493, 0.09232, 0.5852, 0.9331, 0.5852, 0.9331, 0.6493, 0.08989, 0.2376, 0.9456, 0.2376, 0.9456, 0.494, 0.08989, 0.494, 0.9098, 0.4006, 0.8906, 0.4006, 0.8906, 0.1442, 0.9098, 0.1442, 0.5258, 0.1736, 0.5451, 0.1736, 0.5451, 0.43, 0.5258, 0.43, 0.4874, 0.1736, 0.5066, 0.1736, 0.5066, 0.43, 0.4874, 0.43, 0.9483, 0.4006, 0.9291, 0.4006, 0.9291, 0.1442, 0.9483, 0.1442, 0.09232, 0.7775, 0.09232, 0.7134, 0.9331, 0.7134, 0.9331, 0.7775, 0.08408, 0.869, 0.08408, 0.8049, 0.9163, 0.8049, 0.9163, 0.869, 0.09232, 0.8416, 0.09232, 0.7775, 0.9331, 0.7775, 0.9331, 0.8416, 0.5066, 0.1736, 0.5258, 0.1736, 0.5258, 0.43, 0.5066, 0.43, 0.9291, 0.4006, 0.9098, 0.4006, 0.9098, 0.1442, 0.9291, 0.1442, 0.08408, 0.8049, 0.08408, 0.7408, 0.9163, 0.7408, 0.9163, 0.8049, 0.08408, 0.9331, 0.08408, 0.869, 0.9163, 0.869, 0.9163, 0.9331, 0.9675, 0.4006, 0.9483, 0.4006, 0.9483, 0.1442, 0.9675, 0.1442, 0.4681, 0.1736, 0.4874, 0.1736, 0.4874, 0.43, 0.4681, 0.43, 0.09232, 0.7134, 0.09232, 0.6493, 0.9331, 0.6493, 0.9331, 0.7134, 0.1308, 0.8692, 0.1308, 0.6641, 0.3359, 0.6641, 0.3359, 0.8692, 0.3974, 0.3359, 0.3974, 0.1308, 0.6026, 0.1308, 0.6026, 0.3359, 0.3974, 0.6026, 0.3974, 0.3974, 0.6026, 0.3974, 0.6026, 0.6026, 0.6641, 0.1308, 0.8692, 0.1308, 0.8692, 0.3359, 0.6641, 0.3359, 0.3359, 0.6026, 0.1308, 0.6026, 0.1308, 0.3974, 0.3359, 0.3974, 0.1308, 0.1308, 0.3359, 0.1308, 0.3359, 0.3359, 0.1308, 0.3359, 0.4607, 0.1183, 0.4607, 0.05338, 0.5123, 0.05338, 0.5123, 0.1183, 0.6903, 0.6378, 0.6903, 0.3781, 0.7419, 0.3781, 0.7419, 0.6378, 0.4607, 0.4495, 0.4762, 0.3846, 0.5123, 0.3846, 0.5123, 0.443, 0.4927, 0.9755, 0.4927, 0.7157, 0.5275, 0.7157, 0.5275, 0.9755, 0.6617, 0.9105, 0.6617, 0.9755, 0.5585, 0.9755, 0.5585, 0.9105, 0.3601, 0.1183, 0.3798, 0.1561, 0.3317, 0.1248, 0.3085, 0.09234, 0.4374, 0.9755, 0.4261, 0.9755, 0.4261, 0.7157, 0.4374, 0.7157, 0.6617, 0.8131, 0.6617, 0.8456, 0.5585, 0.8456, 0.5585, 0.8131, 0.4607, 0.5729, 0.4607, 0.5079, 0.5123, 0.5079, 0.5123, 0.5729, 0.4607, 0.2125, 0.4607, 0.1833, 0.5123, 0.1833, 0.5123, 0.2157, 0.5433, 0.3001, 0.5433, 0.2591, 0.6465, 0.2591, 0.6465, 0.3001, 0.5871, 0.3781, 0.5871, 0.6378, 0.5433, 0.6378, 0.5433, 0.3781, 0.384, 0.7157, 0.384, 0.9755, 0.3343, 0.9755, 0.3343, 0.7157, 0.3601, 0.5729, 0.3575, 0.6378, 0.3136, 0.6378, 0.3085, 0.5988, 0.3798, 0.535, 0.3601, 0.5729, 0.3085, 0.5988, 0.3317, 0.5664, 0.3343, 0.9755, 0.3085, 0.9755, 0.3085, 0.7157, 0.3343, 0.7157, 0.4607, 0.6378, 0.4607, 0.5729, 0.5123, 0.5729, 0.5123, 0.6378, 0.3575, 0.05338, 0.3601, 0.1183, 0.3085, 0.09234, 0.3136, 0.05338, 0.6617, 0.8456, 0.6617, 0.9105, 0.5585, 0.9105, 0.5585, 0.8456, 0.4607, 0.1833, 0.4607, 0.1183, 0.5123, 0.1183, 0.5123, 0.1833, 0.4227, 0.1636, 0.4091, 0.1183, 0.4607, 0.1183, 0.4607, 0.1833, 0.4091, 0.6378, 0.4091, 0.5729, 0.4607, 0.5729, 0.4607, 0.6378, 0.4314, 0.1914, 0.4227, 0.1636, 0.4607, 0.1833, 0.4607, 0.2125, 0.4091, 0.5729, 0.4227, 0.5276, 0.4607, 0.5079, 0.4607, 0.5729, 0.4669, 0.9755, 0.4669, 0.7157, 0.4927, 0.7157, 0.4927, 0.9755, 0.4401, 0.472, 0.453, 0.417, 0.4762, 0.3846, 0.4607, 0.4495, 0.6387, 0.6378, 0.6387, 0.3781, 0.6903, 0.3781, 0.6903, 0.6378, 0.4091, 0.1183, 0.4091, 0.05338, 0.4607, 0.05338, 0.4607, 0.1183, 0.4314, 0.4998, 0.4401, 0.472, 0.4607, 0.4495, 0.4607, 0.4787, 0.453, 0.2742, 0.4401, 0.2192, 0.4607, 0.2417, 0.4762, 0.3066, 0.4762, 0.3066, 0.4607, 0.2417, 0.5123, 0.2482, 0.5123, 0.3066, 0.6617, 0.7222, 0.6617, 0.7807, 0.5585, 0.7807, 0.5585, 0.7222, 0.4669, 0.9755, 0.4487, 0.9755, 0.4487, 0.7157, 0.4669, 0.7157, 0.4607, 0.4787, 0.4607, 0.4495, 0.5123, 0.443, 0.5123, 0.4755, 0.3833, 0.05338, 0.3846, 0.1183, 0.3601, 0.1183, 0.3575, 0.05338, 0.4012, 0.5313, 0.3846, 0.5729, 0.3601, 0.5729, 0.3798, 0.535, 0.3846, 0.5729, 0.3833, 0.6378, 0.3575, 0.6378, 0.3601, 0.5729, 0.405, 0.7157, 0.405, 0.9755, 0.384, 0.9755, 0.384, 0.7157, 0.6129, 0.3781, 0.6129, 0.6378, 0.5871, 0.6378, 0.5871, 0.3781, 0.3846, 0.1183, 0.4012, 0.1599, 0.3798, 0.1561, 0.3601, 0.1183, 0.4607, 0.5079, 0.4607, 0.4787, 0.5123, 0.4755, 0.5123, 0.5079, 0.4227, 0.5276, 0.4314, 0.4998, 0.4607, 0.4787, 0.4607, 0.5079, 0.4401, 0.2192, 0.4314, 0.1914, 0.4607, 0.2125, 0.4607, 0.2417, 0.4607, 0.2417, 0.4607, 0.2125, 0.5123, 0.2157, 0.5123, 0.2482, 0.6617, 0.7807, 0.6617, 0.8131, 0.5585, 0.8131, 0.5585, 0.7807, 0.4487, 0.9755, 0.4374, 0.9755, 0.4374, 0.7157, 0.4487, 0.7157, 0.4091, 0.1183, 0.4227, 0.1636, 0.4012, 0.1599, 0.3846, 0.1183, 0.6387, 0.3781, 0.6387, 0.6378, 0.6129, 0.6378, 0.6129, 0.3781, 0.4261, 0.7157, 0.4261, 0.9755, 0.405, 0.9755, 0.405, 0.7157, 0.4091, 0.5729, 0.4091, 0.6378, 0.3833, 0.6378, 0.3846, 0.5729, 0.4227, 0.5276, 0.4091, 0.5729, 0.3846, 0.5729, 0.4012, 0.5313, 0.4091, 0.05338, 0.4091, 0.1183, 0.3846, 0.1183, 0.3833, 0.05338, 0.2164, 0.9189, 0.2164, 0.6624, 0.4597, 0.6624, 0.4597, 0.9189, 0.6471, 0.7928, 0.6471, 0.5364, 0.8605, 0.5364, 0.8605, 0.7928, 0.3185, 0.6211, 0.3185, 0.3647, 0.5256, 0.3647, 0.5256, 0.6211, 0.2648, 0.3091, 0.2648, 0.05269, 0.4612, 0.05269, 0.4612, 0.3091, 0.1034, 0.614, 0.02647, 0.614, 0.02647, 0.3576, 0.1034, 0.3576, 0.4809, 0.1238, 0.5579, 0.1238, 0.5579, 0.3802, 0.4809, 0.3802, 0.2164, 0.9189, 0.2164, 0.6624, 0.4597, 0.6624, 0.4597, 0.9189, 0.6471, 0.7928, 0.6471, 0.5364, 0.8605, 0.5364, 0.8605, 0.7928, 0.3185, 0.6211, 0.3185, 0.3647, 0.5256, 0.3647, 0.5256, 0.6211, 0.2648, 0.3091, 0.2648, 0.05269, 0.4612, 0.05269, 0.4612, 0.3091, 0.1034, 0.614, 0.02647, 0.614, 0.02647, 0.3576, 0.1034, 0.3576, 0.4809, 0.1238, 0.5579, 0.1238, 0.5579, 0.3802, 0.4809, 0.3802, 0.1458, 0.6419, 0.1458, 0.5394, 0.1766, 0.5394, 0.1766, 0.6419, 0.04925, 0.3753, 0.04925, 0.2727, 0.9655, 0.2727, 0.9655, 0.3753, 0.2925, 0.6509, 0.2925, 0.5483, 0.3233, 0.5483, 0.3233, 0.6509, 0.04871, 0.1376, 0.9628, 0.1376, 0.9628, 0.2401, 0.04871, 0.2401, 0.966, 0.5086, 0.04766, 0.5086, 0.04766, 0.406, 0.966, 0.406, 0.9724, 0.6426, 0.9724, 0.7238, 0.02633, 0.7238, 0.02633, 0.6426, 0.1458, 0.6419, 0.1458, 0.5394, 0.1766, 0.5394, 0.1766, 0.6419, 0.04925, 0.3753, 0.04925, 0.2727, 0.9655, 0.2727, 0.9655, 0.3753, 0.2925, 0.6509, 0.2925, 0.5483, 0.3233, 0.5483, 0.3233, 0.6509, 0.04871, 0.1376, 0.9628, 0.1376, 0.9628, 0.2401, 0.04871, 0.2401, 0.966, 0.5086, 0.04766, 0.5086, 0.04766, 0.406, 0.966, 0.406, 0.02633, 0.7238, 0.02633, 0.6426, 0.9724, 0.6426, 0.9724, 0.7238, 0.1458, 0.6419, 0.1458, 0.5394, 0.1766, 0.5394, 0.1766, 0.6419, 0.04925, 0.3753, 0.04925, 0.2727, 0.9655, 0.2727, 0.9655, 0.3753, 0.2925, 0.6509, 0.2925, 0.5483, 0.3233, 0.5483, 0.3233, 0.6509, 0.04871, 0.1376, 0.9628, 0.1376, 0.9628, 0.2401, 0.04871, 0.2401, 0.966, 0.5086, 0.04766, 0.5086, 0.04766, 0.406, 0.966, 0.406, 0.9724, 0.8631, 0.9724, 0.9443, 0.02633, 0.9443, 0.02633, 0.8631, 0.1458, 0.6419, 0.1458, 0.5394, 0.1766, 0.5394, 0.1766, 0.6419, 0.04925, 0.3753, 0.04925, 0.2727, 0.9655, 0.2727, 0.9655, 0.3753, 0.2925, 0.6509, 0.2925, 0.5483, 0.3233, 0.5483, 0.3233, 0.6509, 0.04871, 0.1376, 0.9628, 0.1376, 0.9628, 0.2401, 0.04871, 0.2401, 0.966, 0.5086, 0.04766, 0.5086, 0.04766, 0.406, 0.966, 0.406, 0.02633, 0.9443, 0.02633, 0.8631, 0.9724, 0.8631, 0.9724, 0.9443, 0.1458, 0.6419, 0.1458, 0.5394, 0.1766, 0.5394, 0.1766, 0.6419, 0.04925, 0.3753, 0.04925, 0.2727, 0.9655, 0.2727, 0.9655, 0.3753, 0.2925, 0.6509, 0.2925, 0.5483, 0.3233, 0.5483, 0.3233, 0.6509, 0.04871, 0.1376, 0.9628, 0.1376, 0.9628, 0.2401, 0.04871, 0.2401, 0.966, 0.5086, 0.04766, 0.5086, 0.04766, 0.406, 0.966, 0.406, 0.02633, 0.9443, 0.02633, 0.8631, 0.9724, 0.8631, 0.9724, 0.9443, 0.1458, 0.6419, 0.1458, 0.5394, 0.1766, 0.5394, 0.1766, 0.6419, 0.04925, 0.3753, 0.04925, 0.2727, 0.9655, 0.2727, 0.9655, 0.3753, 0.2925, 0.6509, 0.2925, 0.5483, 0.3233, 0.5483, 0.3233, 0.6509, 0.04871, 0.1376, 0.9628, 0.1376, 0.9628, 0.2401, 0.04871, 0.2401, 0.966, 0.5086, 0.04766, 0.5086, 0.04766, 0.406, 0.966, 0.406, 0.9724, 0.6426, 0.9724, 0.7238, 0.02633, 0.7238, 0.02633, 0.6426, 0.1458, 0.6419, 0.1458, 0.5394, 0.1766, 0.5394, 0.1766, 0.6419, 0.04925, 0.3753, 0.04925, 0.2727, 0.9655, 0.2727, 0.9655, 0.3753, 0.2925, 0.6509, 0.2925, 0.5483, 0.3233, 0.5483, 0.3233, 0.6509, 0.04871, 0.1376, 0.9628, 0.1376, 0.9628, 0.2401, 0.04871, 0.2401, 0.966, 0.5086, 0.04766, 0.5086, 0.04766, 0.406, 0.966, 0.406, 0.9724, 0.8631, 0.9724, 0.9443, 0.02846, 0.9443, 0.02846, 0.8631, 0.1458, 0.6419, 0.1458, 0.5394, 0.1766, 0.5394, 0.1766, 0.6419, 0.04925, 0.3753, 0.04925, 0.2727, 0.9655, 0.2727, 0.9655, 0.3753, 0.2925, 0.6509, 0.2925, 0.5483, 0.3233, 0.5483, 0.3233, 0.6509, 0.04871, 0.1376, 0.9628, 0.1376, 0.9628, 0.2401, 0.04871, 0.2401, 0.966, 0.5086, 0.04766, 0.5086, 0.04766, 0.406, 0.966, 0.406, 0.02633, 0.7167, 0.02633, 0.6355, 0.9724, 0.6355, 0.9724, 0.7167, 0.9818, 0.4501, 0.01064, 0.4501, 0.01064, 0.331, 0.9818, 0.331, 0.01018, 0.5913, 0.01018, 0.4722, 0.04895, 0.4722, 0.04895, 0.5913, 0.9844, 0.1366, 0.01113, 0.1366, 0.01113, 0.01748, 0.9844, 0.01748, 0.7222, 0.5064, 0.7567, 0.5064, 0.7567, 0.6255, 0.7222, 0.6255, 0.9754, 0.8612, 0.01278, 0.8612, 0.01278, 0.7421, 0.9754, 0.7421, 0.02233, 0.486, 0.9892, 0.486, 0.9892, 0.605, 0.02233, 0.605, 0.9818, 0.4501, 0.01064, 0.4501, 0.01064, 0.331, 0.9818, 0.331, 0.01018, 0.5913, 0.01018, 0.4722, 0.04895, 0.4722, 0.04895, 0.5913, 0.9844, 0.1366, 0.01113, 0.1366, 0.01113, 0.01748, 0.9844, 0.01748, 0.7222, 0.5064, 0.7567, 0.5064, 0.7567, 0.6255, 0.7222, 0.6255, 0.9754, 0.8612, 0.01278, 0.8612, 0.01278, 0.7421, 0.9754, 0.7421, 0.01166, 0.173, 0.9786, 0.173, 0.9786, 0.2921, 0.01166, 0.2921, 0.1458, 0.6419, 0.1458, 0.5394, 0.1766, 0.5394, 0.1766, 0.6419, 0.04925, 0.3753, 0.04925, 0.2727, 0.9655, 0.2727, 0.9655, 0.3753, 0.2925, 0.6509, 0.2925, 0.5483, 0.3233, 0.5483, 0.3233, 0.6509, 0.04871, 0.1376, 0.9628, 0.1376, 0.9628, 0.2401, 0.04871, 0.2401, 0.966, 0.5086, 0.04766, 0.5086, 0.04766, 0.406, 0.966, 0.406, 0.02846, 0.9443, 0.02846, 0.8631, 0.9703, 0.8631, 0.9703, 0.9443])
me_cube_029.materials.append(mat_plank_wood)
me_cube_029.materials.append(mat_very_dark_wood)
me_cube_029.use_remesh_preserve_volume = False
me_cube_029.use_remesh_preserve_attributes = False
me_cube_029.use_mirror_vertex_groups = False
me_cube_029.update()
me_circle_004 = bpy.data.meshes.new('Circle.004')
me_circle_004.from_pydata([(-0.7407, 0.04848, -0.1701), (-0.7459, 0.04663, -0.1701), (-0.7504, 0.04414, -0.1701), (-0.7541, 0.04111, -0.1701), (-0.7586, 0.0339, -0.1701), (-0.7586, 0.0261, -0.1701), (-0.7541, 0.01889, -0.1701), (-0.7504, 0.01586, -0.1701), (-0.7459, 0.01337, -0.1701), (-0.7407, 0.01152, -0.1701), (-0.735, 0.01038, -0.1701), (-0.7346, 0.04962, -0.1712), (-0.7398, 0.04848, -0.1723), (-0.7488, 0.04414, -0.1741), (-0.7522, 0.04111, -0.1749), (-0.7564, 0.0339, -0.1757), (-0.7564, 0.0261, -0.1757), (-0.7522, 0.01889, -0.1749), (-0.7446, 0.01337, -0.1733), (-0.743, 0.04663, -0.1747), (-0.7468, 0.04414, -0.176), (-0.7536, 0.0339, -0.1783), (-0.7536, 0.0261, -0.1783), (-0.7373, 0.04848, -0.1741), (-0.741, 0.04663, -0.176), (-0.7442, 0.04414, -0.1776), (-0.7468, 0.04111, -0.1789), (-0.75, 0.0339, -0.1805), (-0.75, 0.0261, -0.1805), (-0.7488, 0.02235, -0.1799), (-0.7468, 0.01889, -0.1789), (-0.7442, 0.01586, -0.1776), (-0.741, 0.01337, -0.176), (-0.7373, 0.01152, -0.1741), (-0.7455, 0.0339, -0.1823), (-0.7455, 0.0261, -0.1823), (-0.7446, 0.02235, -0.1816), (-0.7336, 0.04848, -0.1754), (-0.7356, 0.04663, -0.1778), (-0.7373, 0.04414, -0.1799), (-0.7387, 0.04111, -0.1816), (-0.7404, 0.0339, -0.1837), (-0.7398, 0.02235, -0.1829), (-0.7373, 0.01586, -0.1799), (-0.7356, 0.01337, -0.1778), (-0.7336, 0.01152, -0.1754), (-0.7314, 0.01038, -0.1728), (-0.7303, 0.04962, -0.173), (-0.7314, 0.04848, -0.1757), (-0.7349, 0.0339, -0.1845), (-0.7349, 0.0261, -0.1845), (-0.7346, 0.02235, -0.1837), (-0.7292, 0.04663, -0.1784), (-0.7292, 0.04111, -0.1826), (-0.7292, 0.0339, -0.1848), (-0.7292, 0.0261, -0.1848), (-0.7292, 0.02235, -0.1839), (-0.7292, 0.01889, -0.1826), (-0.7292, 0.01586, -0.1807), (-0.7292, 0.01337, -0.1784), (-0.7228, 0.04663, -0.1778), (-0.7196, 0.04111, -0.1816), (-0.7179, 0.0339, -0.1837), (-0.7179, 0.0261, -0.1837), (-0.7196, 0.01889, -0.1816), (-0.7228, 0.01337, -0.1778), (-0.7269, 0.01038, -0.1728), (-0.7259, 0.04962, -0.1725), (-0.7228, 0.04848, -0.1749), (-0.7211, 0.04848, -0.1741), (-0.7174, 0.04663, -0.176), (-0.7115, 0.04111, -0.1789), (-0.7084, 0.0339, -0.1805), (-0.7084, 0.0261, -0.1805), (-0.7115, 0.01889, -0.1789), (-0.7174, 0.01337, -0.176), (-0.7138, 0.04663, -0.1733), (-0.7096, 0.04414, -0.1741), (-0.7061, 0.04111, -0.1749), (-0.7036, 0.03765, -0.1754), (-0.702, 0.0339, -0.1757), (-0.702, 0.0261, -0.1757), (-0.7036, 0.02235, -0.1754), (-0.7061, 0.01889, -0.1749), (-0.7096, 0.01586, -0.1741), (-0.7138, 0.01337, -0.1733), (-0.7186, 0.01152, -0.1723), (-0.7234, 0.04962, -0.1707), (-0.7179, 0.04848, -0.1712), (-0.7128, 0.04663, -0.1717), (-0.7003, 0.0261, -0.173), (-0.702, 0.02235, -0.1728), (-0.7179, 0.01152, -0.1712), (-0.7234, 0.01038, -0.1707), (-0.7015, 0.03765, -0.1701), (-0.6998, 0.0339, -0.1701), (-0.6998, 0.0261, -0.1701), (-0.7015, 0.02235, -0.1701), (-0.708, 0.01586, -0.1701), (-0.7125, 0.01337, -0.1701), (-0.7084, 0.04414, -0.168), (-0.702, 0.03765, -0.1674), (-0.7003, 0.0339, -0.1672), (-0.7003, 0.0261, -0.1672), (-0.702, 0.02235, -0.1674), (-0.7047, 0.01889, -0.1677), (-0.7084, 0.01586, -0.168), (-0.7128, 0.01337, -0.1685), (-0.7179, 0.01152, -0.169), (-0.7138, 0.04663, -0.1669), (-0.7096, 0.04414, -0.166), (-0.7061, 0.04111, -0.1653), (-0.7036, 0.03765, -0.1648), (-0.702, 0.0339, -0.1645), (-0.702, 0.0261, -0.1645), (-0.7036, 0.02235, -0.1648), (-0.7061, 0.01889, -0.1653), (-0.7138, 0.01337, -0.1669), (-0.7196, 0.04848, -0.1669), (-0.7153, 0.04663, -0.1655), (-0.7084, 0.04111, -0.1632), (-0.7061, 0.03765, -0.1624), (-0.7047, 0.0339, -0.1619), (-0.7047, 0.0261, -0.1619), (-0.7142, 0.04414, -0.1626), (-0.7115, 0.04111, -0.1613), (-0.7084, 0.0339, -0.1597), (-0.7084, 0.0261, -0.1597), (-0.7115, 0.01889, -0.1613), (-0.7142, 0.01586, -0.1626), (-0.7199, 0.04663, -0.1632), (-0.7174, 0.04414, -0.1613), (-0.7128, 0.0339, -0.1579), (-0.7128, 0.0261, -0.1579), (-0.7174, 0.01586, -0.1613), (-0.7199, 0.01337, -0.1632), (-0.7269, 0.04962, -0.1674), (-0.7248, 0.04848, -0.1648), (-0.7228, 0.04663, -0.1624), (-0.7211, 0.04414, -0.1603), (-0.7196, 0.04111, -0.1586), (-0.7179, 0.0339, -0.1565), (-0.7179, 0.0261, -0.1565), (-0.7196, 0.01889, -0.1586), (-0.7211, 0.01586, -0.1603), (-0.7259, 0.01337, -0.1619), (-0.728, 0.01038, -0.1672), (-0.7292, 0.04414, -0.1595), (-0.7292, 0.04111, -0.1576), (-0.7292, 0.0339, -0.1554), (-0.7292, 0.0261, -0.1554), (-0.7292, 0.01889, -0.1576), (-0.7292, 0.01586, -0.1595), (-0.7314, 0.04848, -0.1645), (-0.7333, 0.04414, -0.1597), (-0.7333, 0.01586, -0.1597), (-0.7324, 0.01337, -0.1619), (-0.7373, 0.04414, -0.1603), (-0.7387, 0.04111, -0.1586), (-0.7404, 0.0339, -0.1565), (-0.7404, 0.0261, -0.1565), (-0.7387, 0.01889, -0.1586), (-0.7324, 0.04962, -0.1677), (-0.7356, 0.04848, -0.1653), (-0.741, 0.01586, -0.1613), (-0.7384, 0.01337, -0.1632), (-0.7356, 0.01152, -0.1653), (-0.7324, 0.01038, -0.1677), (-0.741, 0.04663, -0.1642), (-0.7442, 0.04414, -0.1626), (-0.7468, 0.04111, -0.1613), (-0.75, 0.0339, -0.1597), (-0.75, 0.0261, -0.1597), (-0.7468, 0.01889, -0.1613), (-0.7442, 0.01586, -0.1626), (-0.7387, 0.04848, -0.1669), (-0.743, 0.04663, -0.1655), (-0.7468, 0.01586, -0.1642), (-0.7387, 0.01152, -0.1669), (-0.7446, 0.04663, -0.1669), (-0.7522, 0.04111, -0.1653), (-0.7564, 0.0339, -0.1645), (-0.7564, 0.0261, -0.1645), (-0.7522, 0.01889, -0.1653), (-0.7488, 0.01586, -0.166), (-0.7292, -0.01777, -0.1791), (-0.7292, 0.01823, -0.1791), (-0.7222, -0.01777, -0.1784), (-0.7222, 0.01823, -0.1784), (-0.7163, -0.01777, -0.1765), (-0.7163, 0.01823, -0.1765), (-0.7141, -0.01777, -0.1751), (-0.7141, 0.01823, -0.1751), (-0.7114, -0.01777, -0.1718), (-0.7114, 0.01823, -0.1718), (-0.7114, -0.01777, -0.1683), (-0.7114, 0.01823, -0.1683), (-0.7141, -0.01777, -0.1651), (-0.7141, 0.01823, -0.1651), (-0.7163, -0.01777, -0.1637), (-0.7163, 0.01823, -0.1637), (-0.7222, -0.01777, -0.1618), (-0.7222, 0.01823, -0.1618), (-0.7292, -0.01777, -0.1611), (-0.7292, 0.01823, -0.1611), (-0.7361, -0.01777, -0.1618), (-0.7361, 0.01823, -0.1618), (-0.742, -0.01777, -0.1637), (-0.742, 0.01823, -0.1637), (-0.746, -0.01777, -0.1666), (-0.746, 0.01823, -0.1666), (-0.7474, -0.01777, -0.1701), (-0.7474, 0.01823, -0.1701), (-0.747, -0.01777, -0.1718), (-0.747, 0.01823, -0.1718), (-0.7443, -0.01777, -0.1751), (-0.7443, 0.01823, -0.1751), (-0.742, -0.01777, -0.1765), (-0.742, 0.01823, -0.1765), (-0.7361, -0.01777, -0.1784), (-0.7361, 0.01823, -0.1784), (0.0, 0.1, 0.0), (-0.01951, 0.09808, 0.0), (-0.03827, 0.09239, 0.0), (-0.05556, 0.08315, 0.0), (-0.07071, 0.07071, 0.0), (-0.08315, 0.05556, 0.0), (-0.09239, 0.03827, 0.0), (-0.09808, 0.01951, 0.0), (-0.1, 7.451e-09, 0.0), (-0.09808, -0.01951, 0.0), (-0.09239, -0.03827, 0.0), (-0.08315, -0.05556, 0.0), (-0.07071, -0.07071, 0.0), (-0.05556, -0.08315, 0.0), (-0.03827, -0.09239, 0.0), (-0.01951, -0.09808, 0.0), (2.98e-08, -0.1, 0.0), (0.01951, -0.09808, 0.0), (0.03827, -0.09239, 0.0), (0.05556, -0.08315, 0.0), (0.07071, -0.07071, 0.0), (0.08315, -0.05556, 0.0), (0.09239, -0.03827, 0.0), (0.09808, -0.01951, 0.0), (0.1, 9.662e-08, 0.0), (0.09808, 0.01951, 0.0), (0.09239, 0.03827, 0.0), (0.08315, 0.05556, 0.0), (0.07071, 0.07071, 0.0), (0.05556, 0.08315, 0.0), (0.03827, 0.09239, 0.0), (0.01951, 0.09808, 0.0), (-0.7992, -0.03941, -8.751e-05), (-0.7992, 0.00059, -8.751e-05), (-0.7992, -0.03941, -0.3401), (-0.7992, 0.0005901, -0.3401), (0.0008157, -0.03941, -8.751e-05), (0.0008157, 0.00059, -8.751e-05), (0.0008157, -0.03941, -0.3401), (0.0008157, 0.0005901, -0.3401)], [(222, 221), (223, 222), (224, 223), (225, 224), (226, 225), (227, 226), (228, 227), (229, 228), (230, 229), (231, 230), (232, 231), (233, 232), (234, 233), (235, 234), (236, 235), (237, 236), (238, 237), (239, 238), (240, 239), (241, 240), (242, 241), (243, 242), (244, 243), (245, 244), (246, 245), (247, 246), (248, 247), (249, 248), (250, 249), (251, 250), (252, 251), (221, 252)], [(52, 38, 37, 48, 47, 67, 68, 69, 70, 60), (184, 7, 8, 9, 178, 177), (87, 136, 137, 138, 130, 119, 118, 88), (53, 54, 49, 41, 40), (131, 139, 140, 125, 124), (26, 27, 21, 15, 14), (65, 75, 85, 86, 92, 93, 66), (99, 107, 108, 92, 86, 85, 84, 98), (64, 74, 75, 65), (5, 16, 17, 6), (20, 25, 26, 14, 13), (172, 182, 183, 173), (22, 28, 29, 30, 17, 16), (59, 65, 66, 46, 45, 44), (101, 112, 113, 102, 95, 94), (88, 89, 76, 70, 69, 68, 67, 87), (61, 62, 54, 53), (38, 39, 25, 20, 19, 24, 23, 37), (57, 64, 65, 59, 58), (143, 151, 152, 155, 156, 145, 135, 134, 144), (100, 101, 94, 79, 78, 77), (14, 15, 4, 3), (29, 28, 35, 36), (31, 43, 58, 59, 44, 45, 33, 32), (74, 83, 84, 85, 75), (63, 73, 74, 64), (50, 49, 54, 55), (19, 20, 13, 2, 1, 0, 12, 23, 24), (51, 50, 55, 56), (2, 13, 14, 3), (149, 159, 160, 150), (11, 47, 48, 37, 23, 12), (88, 118, 119, 109, 110, 100, 77, 76, 89), (148, 149, 141, 140), (77, 78, 71, 70, 76), (40, 41, 34, 27, 26), (103, 102, 113, 122, 123, 114), (79, 94, 95, 80), (154, 157, 158, 148, 147), (70, 71, 61, 60), (141, 149, 150, 142), (55, 54, 62, 63), (22, 21, 27, 34, 35, 28), (62, 72, 73, 63), (137, 153, 154, 147, 139, 131, 130, 138), (16, 15, 21, 22), (97, 104, 105, 106, 98, 84, 83, 82, 91), (170, 171, 159, 158), (161, 173, 174, 164, 165, 156, 155, 152, 151), (3, 4, 181, 180), (158, 159, 149, 148), (91, 90, 96, 97), (36, 42, 43, 31, 30, 29), (52, 53, 40, 39, 38), (174, 177, 178, 166, 165, 164), (111, 120, 121, 112, 101, 100, 110), (129, 134, 135, 117, 116, 128), (133, 142, 143, 128, 127), (5, 4, 15, 16), (79, 80, 72, 71, 78), (123, 122, 126, 132, 133, 127), (96, 95, 102, 103), (123, 127, 128, 116, 105, 104, 115, 114), (162, 11, 12, 0, 1, 179, 176, 175, 163), (25, 39, 40, 26), (35, 50, 51, 42, 36), (179, 180, 170, 169, 168, 176), (8, 18, 32, 33, 45, 46, 10, 9), (128, 143, 144, 134, 129), (81, 80, 95, 96, 90), (168, 169, 157, 154, 153, 163, 175, 176), (103, 114, 115, 104, 97, 96), (178, 9, 10, 167, 166), (182, 5, 6, 183), (173, 183, 184, 177, 174), (150, 160, 161, 151), (60, 61, 53, 52), (136, 162, 163, 153, 137), (51, 56, 57, 58, 43, 42), (119, 130, 131, 124, 125, 120, 111, 110, 109), (82, 83, 74, 73, 81, 90, 91), (181, 4, 5, 182), (55, 63, 64, 57, 56), (171, 181, 182, 172), (156, 165, 166, 167, 146, 145), (6, 17, 18, 8, 7), (180, 181, 171, 170), (157, 169, 170, 158), (139, 147, 148, 140), (140, 141, 132, 126, 125), (133, 132, 141, 142), (87, 67, 47, 11, 162, 136), (160, 159, 171, 172), (117, 135, 145, 146, 93, 92, 108, 107), (2, 3, 180, 179, 1), (183, 6, 7, 184), (17, 30, 31, 32, 18), (71, 72, 62, 61), (125, 126, 122, 113, 112, 121, 120), (41, 49, 50, 35, 34), (116, 117, 107, 99, 98, 106, 105), (142, 150, 151, 143), (46, 66, 93, 146, 167, 10), (72, 80, 81, 73), (160, 172, 173, 161), (204, 206, 205, 203), (196, 198, 197, 195), (189, 190, 192, 191), (202, 204, 203, 201), (208, 210, 209, 207), (192, 194, 193, 191), (197, 198, 200, 199), (206, 208, 207, 205), (186, 188, 187, 185), (200, 202, 201, 199), (194, 196, 195, 193), (218, 220, 219, 217), (214, 216, 215, 213), (211, 212, 214, 213), (188, 190, 189, 187), (215, 216, 218, 217), (186, 220, 218, 216, 214, 212, 210, 208, 206, 204, 202, 200, 198, 196, 194, 192, 190, 188), (210, 212, 211, 209), (185, 187, 189, 191, 193, 195, 197, 199, 201, 203, 205, 207, 209, 211, 213, 215, 217, 219), (219, 220, 186, 185), (254, 256, 255, 253), (256, 260, 259, 255), (260, 258, 257, 259), (258, 254, 253, 257), (253, 255, 259, 257), (258, 260, 256, 254)])
me_circle_004.polygons.foreach_set('material_index', [1, 1, 1, 1, 1, 1, 1, 1, 1, 1, 1, 1, 1, 1, 1, 1, 1, 1, 1, 1, 1, 1, 1, 1, 1, 1, 1, 1, 1, 1, 1, 1, 1, 1, 1, 1, 1, 1, 1, 1, 1, 1, 1, 1, 1, 1, 1, 1, 1, 1, 1, 1, 1, 1, 1, 1, 1, 1, 1, 1, 1, 1, 1, 1, 1, 1, 1, 1, 1, 1, 1, 1, 1, 1, 1, 1, 1, 1, 1, 1, 1, 1, 1, 1, 1, 1, 1, 1, 1, 1, 1, 1, 1, 1, 1, 1, 1, 1, 1, 1, 1, 1, 1, 1, 1, 1, 1, 1, 1, 1, 1, 1, 1, 1, 1, 1, 1, 1, 1, 1, 1, 1, 1, 1, 1, 0, 0, 0, 0, 0, 0])
_uv = me_circle_004.uv_layers.new(name='UVMap')
_uv.uv.foreach_set('vector', [0.0, 0.0, 0.0, 0.0, 0.0, 0.0, 0.0, 0.0, 0.0, 0.0, 0.0, 0.0, 0.0, 0.0, 0.0, 0.0, 0.0, 0.0, 0.0, 0.0, 0.0, 0.0, 0.0, 0.0, 0.0, 0.0, 0.0, 0.0, 0.0, 0.0, 0.0, 0.0, 0.0, 0.0, 0.0, 0.0, 0.0, 0.0, 0.0, 0.0, 0.0, 0.0, 0.0, 0.0, 0.0, 0.0, 0.0, 0.0, 0.0, 0.0, 0.0, 0.0, 0.0, 0.0, 0.0, 0.0, 0.0, 0.0, 0.0, 0.0, 0.0, 0.0, 0.0, 0.0, 0.0, 0.0, 0.0, 0.0, 0.0, 0.0, 0.0, 0.0, 0.0, 0.0, 0.0, 0.0, 0.0, 0.0, 0.0, 0.0, 0.0, 0.0, 0.0, 0.0, 0.0, 0.0, 0.0, 0.0, 0.0, 0.0, 0.0, 0.0, 0.0, 0.0, 0.0, 0.0, 0.0, 0.0, 0.0, 0.0, 0.0, 0.0, 0.0, 0.0, 0.0, 0.0, 0.0, 0.0, 0.0, 0.0, 0.0, 0.0, 0.0, 0.0, 0.0, 0.0, 0.0, 0.0, 0.0, 0.0, 0.0, 0.0, 0.0, 0.0, 0.0, 0.0, 0.0, 0.0, 0.0, 0.0, 0.0, 0.0, 0.0, 0.0, 0.0, 0.0, 0.0, 0.0, 0.0, 0.0, 0.0, 0.0, 0.0, 0.0, 0.0, 0.0, 0.0, 0.0, 0.0, 0.0, 0.0, 0.0, 0.0, 0.0, 0.0, 0.0, 0.0, 0.0, 0.0, 0.0, 0.0, 0.0, 0.0, 0.0, 0.0, 0.0, 0.0, 0.0, 0.0, 0.0, 0.0, 0.0, 0.0, 0.0, 0.0, 0.0, 0.0, 0.0, 0.0, 0.0, 0.0, 0.0, 0.0, 0.0, 0.0, 0.0, 0.0, 0.0, 0.0, 0.0, 0.0, 0.0, 0.0, 0.0, 0.0, 0.0, 0.0, 0.0, 0.0, 0.0, 0.0, 0.0, 0.0, 0.0, 0.0, 0.0, 0.0, 0.0, 0.0, 0.0, 0.0, 0.0, 0.0, 0.0, 0.0, 0.0, 0.0, 0.0, 0.0, 0.0, 0.0, 0.0, 0.0, 0.0, 0.0, 0.0, 0.0, 0.0, 0.0, 0.0, 0.0, 0.0, 0.0, 0.0, 0.0, 0.0, 0.0, 0.0, 0.0, 0.0, 0.0, 0.0, 0.0, 0.0, 0.0, 0.0, 0.0, 0.0, 0.0, 0.0, 0.0, 0.0, 0.0, 0.0, 0.0, 0.0, 0.0, 0.0, 0.0, 0.0, 0.0, 0.0, 0.0, 0.0, 0.0, 0.0, 1.006, 0.08649, 1.009, 0.1326, 0.911, 0.1326, 0.9138, 0.08649, 0.0, 0.0, 0.0, 0.0, 0.0, 0.0, 0.0, 0.0, 0.0, 0.0, 0.0, 0.0, 0.0, 0.0, 0.0, 0.0, 0.0, 0.0, 0.0, 0.0, 0.0, 0.0, 0.0, 0.0, 0.0, 0.0, 0.0, 0.0, 0.0, 0.0, 0.0, 0.0, 0.0, 0.0, 0.0, 0.0, 0.0, 0.0, 0.0, 0.0, 0.0, 0.0, 0.0, 0.0, 0.0, 0.0, 0.0, 0.0, 0.0, 0.0, 0.0, 0.0, 0.0, 0.0, 0.0, 0.0, 0.0, 0.0, 0.0, 0.0, 0.9138, 0.179, 0.911, 0.1329, 1.009, 0.1329, 1.006, 0.179, 0.0, 0.0, 0.0, 0.0, 0.0, 0.0, 0.0, 0.0, 0.0, 0.0, 0.0, 0.0, 0.0, 0.0, 0.0, 0.0, 0.0, 0.0, 0.0, 0.0, 0.0, 0.0, 0.0, 0.0, 0.0, 0.0, 0.0, 0.0, 0.0, 0.0, 0.0, 0.0, 0.0, 0.0, 0.0, 0.0, 0.0, 0.0, 0.0, 0.0, 0.0, 0.0, 0.0, 0.0, 0.0, 0.0, 0.0, 0.0, 0.0, 0.0, 0.0, 0.0, 0.0, 0.0, 0.0, 0.0, 0.0, 0.0, 0.0, 0.0, 0.0, 0.0, 0.0, 0.0, 0.0, 0.0, 0.0, 0.0, 0.0, 0.0, 0.0, 0.0, 0.0, 0.0, 0.0, 0.0, 0.0, 0.0, 0.0, 0.0, 0.0, 0.0, 0.0, 0.0, 0.0, 0.0, 0.0, 0.0, 0.0, 0.0, 0.0, 0.0, 0.0, 0.0, 0.0, 0.0, 0.0, 0.0, 0.0, 0.0, 0.0, 0.0, 0.0, 0.0, 0.0, 0.0, 0.0, 0.0, 0.0, 0.0, 0.0, 0.0, 0.0, 0.0, 0.0, 0.0, 0.0, 0.0, 0.0, 0.0, 0.0, 0.0, 0.0, 0.0, 0.0, 0.0, 0.0, 0.0, 0.0, 0.0, 0.0, 0.0, 0.0, 0.0, 0.0, 0.0, 0.0, 0.0, 0.0, 0.0, 0.0, 0.0, 0.0, 0.0, 0.0, 0.0, 0.0, 0.0, 0.0, 0.0, 0.0, 0.0, 0.0, 0.0, 0.0, 0.0, 0.0, 0.0, 0.0, 0.0, 0.0, 0.0, 0.0, 0.0, 0.0, 0.0, 0.0, 0.0, 0.0, 0.0, 0.0, 0.0, 0.0, 0.0, 0.0, 0.0, 0.0, 0.0, 0.0, 0.0, 0.0, 0.0, 0.0, 0.0, 0.0, 0.0, 0.0, 0.0, 0.0, 0.0, 0.0, 0.0, 0.0, 0.0, 0.0, 0.0, 0.0, 0.0, 0.0, 0.0, 0.0, 0.0, 0.0, 0.0, 0.0, 0.0, 0.0, 0.0, 0.0, 0.0, 0.0, 0.0, 0.0, 0.0, 0.0, 0.0, 0.0, 0.0, 0.0, 0.0, 0.0, 0.0, 0.0, 0.0, 0.0, 0.0, 0.0, 0.0, 0.0, 0.0, 0.0, 0.0, 1.006, 0.04012, 1.009, 0.08626, 0.911, 0.08626, 0.9138, 0.04012, 0.0, 0.0, 0.0, 0.0, 0.0, 0.0, 0.0, 0.0, 0.0, 0.0, 0.0, 0.0, 0.0, 0.0, 0.0, 0.0, 0.0, 0.0, 0.0, 0.0, 0.0, 0.0, 0.0, 0.0, 0.0, 0.0, 0.0, 0.0, 0.0, 0.0, 0.0, 0.0, 0.0, 0.0, 0.0, 0.0, 0.0, 0.0, 0.0, 0.0, 0.0, 0.0, 0.0, 0.0, 0.0, 0.0, 0.0, 0.0, 0.0, 0.0, 0.0, 0.0, 0.0, 0.0, 0.0, 0.0, 0.0, 0.0, 0.0, 0.0, 0.0, 0.0, 0.0, 0.0, 0.0, 0.0, 0.0, 0.0, 0.0, 0.0, 0.0, 0.0, 0.0, 0.0, 0.0, 0.0, 0.0, 0.0, 0.0, 0.0, 0.0, 0.0, 0.0, 0.0, 0.0, 0.0, 0.0, 0.0, 0.0, 0.0, 0.0, 0.0, 0.0, 0.0, 0.0, 0.0, 0.0, 0.0, 0.0, 0.0, 0.0, 0.0, 0.0, 0.0, 0.0, 0.0, 0.0, 0.0, 0.0, 0.0, 0.0, 0.0, 0.0, 0.0, 0.0, 0.0, 0.0, 0.0, 0.0, 0.0, 0.0, 0.0, 0.0, 0.0, 0.0, 0.0, 0.0, 0.0, 0.0, 0.0, 0.0, 0.0, 0.0, 0.0, 0.0, 0.0, 0.0, 0.0, 0.0, 0.0, 0.0, 0.0, 0.0, 0.0, 0.0, 0.0, 0.0, 0.0, 0.0, 0.0, 0.0, 0.0, 0.0, 0.0, 0.0, 0.0, 0.0, 0.0, 0.0, 0.0, 0.0, 0.0, 0.0, 0.0, 0.0, 0.0, 0.0, 0.0, 0.0, 0.0, 0.0, 0.0, 0.0, 0.0, 0.0, 0.0, 0.0, 0.0, 0.0, 0.0, 0.0, 0.0, 0.0, 0.0, 0.0, 0.0, 0.0, 0.0, 0.0, 0.0, 0.0, 0.0, 0.0, 0.0, 0.0, 0.0, 0.0, 0.0, 0.0, 0.0, 0.0, 0.0, 0.0, 0.0, 0.0, 0.0, 0.0, 0.0, 0.0, 0.0, 0.0, 0.0, 0.0, 0.0, 0.0, 0.0, 0.0, 0.0, 0.0, 0.0, 0.0, 0.0, 0.0, 0.0, 0.0, 0.0, 0.0, 0.0, 0.0, 0.0, 0.0, 0.0, 0.0, 0.0, 0.0, 0.0, 0.0, 0.0, 0.0, 0.0, 0.0, 0.0, 0.0, 0.0, 0.0, 0.0, 0.0, 0.0, 0.0, 0.0, 0.0, 0.0, 0.0, 0.0, 0.0, 0.0, 0.0, 0.0, 0.0, 0.0, 0.0, 0.0, 0.0, 0.0, 0.0, 0.0, 0.0, 0.0, 0.0, 0.0, 0.0, 0.0, 0.0, 0.0, 0.0, 0.0, 0.0, 0.0, 0.0, 0.0, 0.0, 0.0, 0.0, 0.0, 0.0, 0.0, 0.0, 0.0, 0.0, 0.0, 0.0, 0.0, 0.0, 0.0, 0.0, 0.0, 0.0, 0.0, 0.0, 0.0, 0.0, 0.0, 0.0, 0.0, 0.0, 0.0, 0.0, 0.0, 0.0, 0.0, 0.0, 0.0, 0.0, 0.0, 0.0, 0.0, 0.0, 0.0, 0.0, 0.0, 0.0, 0.0, 0.0, 0.0, 0.0, 0.0, 0.0, 0.0, 0.0, 0.0, 0.0, 0.0, 0.0, 0.0, 0.0, 0.0, 0.0, 0.0, 0.0, 0.0, 0.0, 0.0, 0.0, 0.0, 0.0, 0.0, 0.0, 0.0, 0.0, 0.0, 0.0, 0.0, 0.0, 0.0, 0.0, 0.0, 0.0, 0.0, 0.0, 0.0, 0.0, 0.0, 0.0, 0.0, 0.0, 0.0, 0.0, 0.0, 0.0, 0.0, 0.0, 0.0, 0.0, 0.0, 0.0, 0.0, 0.0, 0.0, 0.0, 0.0, 0.0, 0.0, 0.0, 0.0, 0.0, 0.0, 0.0, 0.0, 0.0, 0.0, 0.0, 0.0, 0.0, 0.0, 0.0, 0.0, 0.0, 0.0, 0.0, 0.0, 0.0, 0.0, 0.0, 0.0, 0.0, 0.0, 0.0, 0.0, 0.0, 0.0, 0.0, 0.0, 0.0, 0.0, 0.0, 0.0, 0.0, 0.0, 0.0, 0.0, 0.0, 0.0, 0.0, 0.0, 0.0, 0.0, 0.0, 0.0, 0.0, 0.0, 0.0, 0.0, 0.0, 0.0, 0.0, 0.0, 0.0, 0.0, 0.0, 0.0, 0.0, 0.0, 0.0, 0.0, 0.0, 0.0, 0.0, 0.0, 0.0, 0.0, 0.0, 0.0, 0.0, 0.0, 0.0, 0.0, 0.0, 0.0, 0.0, 0.0, 0.0, 0.0, 0.0, 0.0, 0.0, 0.0, 0.0, 0.0, 0.0, 0.0, 0.0, 0.0, 0.0, 0.0, 0.0, 0.0, 0.0, 0.0, 0.0, 0.0, 0.0, 0.0, 0.0, 0.0, 0.0, 0.0, 0.0, 0.0, 0.0, 0.0, 0.0, 0.0, 0.0, 0.0, 0.0, 0.0, 0.0, 0.0, 0.0, 0.0, 0.0, 0.0, 0.0, 0.0, 0.0, 0.0, 0.0, 0.0, 0.0, 0.0, 0.0, 0.0, 0.0, 0.0, 0.0, 0.0, 0.0, 0.0, 0.0, 0.0, 0.0, 0.0, 0.0, 0.0, 0.0, 0.0, 0.0, 0.0, 0.0, 0.0, 0.0, 0.0, 0.0, 0.0, 0.0, 0.0, 0.0, 0.0, 0.0, 0.0, 0.0, 0.0, 0.0, 0.0, 0.0, 0.0, 0.0, 0.0, 0.0, 0.0, 0.0, 0.0, 0.0, 0.0, 0.0, 0.0, 0.0, 0.0, 0.0, 0.0, 0.0, 0.0, 0.0, 0.0, 0.0, 0.0, 0.0, 0.0, 0.0, 0.0, 0.0, 0.0, 0.0, 0.0, 0.0, 0.0, 0.0, 0.0, 0.0, 0.0, 0.0, 0.0, 0.0, 0.0, 0.0, 0.0, 0.4049, 0.4031, 0.3937, 0.6439, 0.3535, 0.6506, 0.3656, 0.3997, 0.0, 0.0, 0.0, 0.0, 0.0, 0.0, 0.0, 0.0, 0.0, 0.0, 0.0, 0.0, 0.0, 0.0, 0.0, 0.0, 0.0, 0.0, 0.0, 0.0, 0.0, 0.0, 0.0, 0.0, 0.1121, 0.2372, 0.08148, 0.7311, 0.008728, 0.7821, 0.02695, 0.1669, 0.0, 0.0, 0.0, 0.0, 0.0, 0.0, 0.0, 0.0, 0.0, 0.0, 0.0, 0.0, 0.0, 0.0, 0.0, 0.0, 0.0, 0.0, 0.0, 0.0, 0.0, 0.0, 0.0, 0.0, 0.0, 0.0, 0.0, 0.0, 0.0, 0.0, 0.0, 0.0, 0.0, 0.0, 0.0, 0.0, 0.0, 0.0, 0.0, 0.0, 0.0, 0.0, 0.0, 0.0, 0.0, 0.0, 0.0, 0.0, 0.9034, 0.2793, 0.9108, 0.8352, 0.8429, 0.7516, 0.8507, 0.3191, 0.0, 0.0, 0.0, 0.0, 0.0, 0.0, 0.0, 0.0, 0.756, 0.3606, 0.7387, 0.68, 0.6896, 0.6622, 0.7115, 0.3703, 0.5377, 0.6372, 0.6109, 0.6438, 0.6896, 0.6622, 0.7387, 0.68, 0.8429, 0.7516, 0.9108, 0.8352, 0.8013, 0.9272, 0.6073, 0.9852, 0.3775, 0.9937, 0.1716, 0.9517, 0.04032, 0.8731, 0.008728, 0.7821, 0.08148, 0.7311, 0.1844, 0.6758, 0.2741, 0.6549, 0.3535, 0.6506, 0.3937, 0.6439, 0.4669, 0.6378, 0.0, 0.0, 0.0, 0.0, 0.0, 0.0, 0.0, 0.0, 0.5472, 0.3999, 0.4748, 0.4047, 0.4049, 0.4031, 0.3656, 0.3997, 0.2914, 0.3829, 0.1997, 0.3389, 0.1121, 0.2372, 0.02695, 0.1669, 0.1855, 0.08093, 0.4098, 0.04012, 0.6411, 0.05283, 0.821, 0.1115, 0.9108, 0.1956, 0.9034, 0.2793, 0.8507, 0.3191, 0.756, 0.3606, 0.7115, 0.3703, 0.6229, 0.389, 0.0, 0.0, 0.0, 0.0, 0.0, 0.0, 0.0, 0.0, 0.9201, 0.4243, 0.9201, 0.0344, 0.9565, 0.0344, 0.9565, 0.4243, 0.8455, 0.9519, 0.8455, 0.0344, 0.8818, 0.0344, 0.8818, 0.9519, 0.9727, 0.4931, 0.9727, 0.883, 0.9364, 0.883, 0.9364, 0.4931, 0.7584, 0.03211, 0.7584, 0.9496, 0.722, 0.9496, 0.722, 0.03211, 0.4073, 0.9839, 0.009957, 0.9839, 0.009957, 0.004622, 0.4073, 0.004622, 0.9914, 0.9931, 0.4617, 0.9931, 0.4617, 0.01379, 0.9914, 0.01379])
me_circle_004.materials.append(mat_light_wood)
me_circle_004.materials.append(mat_dark_wood)
me_circle_004.use_remesh_preserve_volume = False
me_circle_004.use_remesh_preserve_attributes = False
me_circle_004.use_mirror_vertex_groups = False
me_circle_004.update()
me_circle_003 = bpy.data.meshes.new('Circle.003')
me_circle_003.from_pydata([(0.7164, 0.04848, -0.17), (0.7113, 0.04663, -0.17), (0.7067, 0.04414, -0.17), (0.703, 0.04111, -0.17), (0.6985, 0.0339, -0.17), (0.6985, 0.0261, -0.17), (0.703, 0.01889, -0.17), (0.7067, 0.01586, -0.17), (0.7113, 0.01337, -0.17), (0.7164, 0.01152, -0.17), (0.7221, 0.01038, -0.17), (0.7225, 0.04962, -0.1711), (0.7173, 0.04848, -0.1722), (0.7083, 0.04414, -0.1741), (0.7049, 0.04111, -0.1748), (0.7007, 0.0339, -0.1756), (0.7007, 0.0261, -0.1756), (0.7049, 0.01889, -0.1748), (0.7125, 0.01337, -0.1732), (0.7141, 0.04663, -0.1746), (0.7103, 0.04414, -0.1759), (0.7035, 0.0339, -0.1782), (0.7035, 0.0261, -0.1782), (0.7198, 0.04848, -0.1741), (0.7161, 0.04663, -0.1759), (0.7129, 0.04414, -0.1775), (0.7103, 0.04111, -0.1788), (0.7071, 0.0339, -0.1804), (0.7071, 0.0261, -0.1804), (0.7083, 0.02235, -0.1798), (0.7103, 0.01889, -0.1788), (0.7129, 0.01586, -0.1775), (0.7161, 0.01337, -0.1759), (0.7198, 0.01152, -0.1741), (0.7116, 0.0339, -0.1822), (0.7116, 0.0261, -0.1822), (0.7125, 0.02235, -0.1815), (0.7235, 0.04848, -0.1753), (0.7215, 0.04663, -0.1777), (0.7198, 0.04414, -0.1798), (0.7184, 0.04111, -0.1815), (0.7167, 0.0339, -0.1836), (0.7173, 0.02235, -0.1828), (0.7198, 0.01586, -0.1798), (0.7215, 0.01337, -0.1777), (0.7235, 0.01152, -0.1753), (0.7257, 0.01038, -0.1727), (0.7268, 0.04962, -0.1729), (0.7257, 0.04848, -0.1756), (0.7222, 0.0339, -0.1844), (0.7222, 0.0261, -0.1844), (0.7225, 0.02235, -0.1836), (0.7279, 0.04663, -0.1783), (0.7279, 0.04111, -0.1825), (0.7279, 0.0339, -0.1847), (0.7279, 0.0261, -0.1847), (0.7279, 0.02235, -0.1839), (0.7279, 0.01889, -0.1825), (0.7279, 0.01586, -0.1806), (0.7279, 0.01337, -0.1783), (0.7343, 0.04663, -0.1777), (0.7375, 0.04111, -0.1815), (0.7392, 0.0339, -0.1836), (0.7392, 0.0261, -0.1836), (0.7375, 0.01889, -0.1815), (0.7343, 0.01337, -0.1777), (0.7302, 0.01038, -0.1727), (0.7312, 0.04962, -0.1724), (0.7343, 0.04848, -0.1748), (0.736, 0.04848, -0.1741), (0.7397, 0.04663, -0.1759), (0.7456, 0.04111, -0.1788), (0.7487, 0.0339, -0.1804), (0.7487, 0.0261, -0.1804), (0.7456, 0.01889, -0.1788), (0.7397, 0.01337, -0.1759), (0.7433, 0.04663, -0.1732), (0.7475, 0.04414, -0.1741), (0.751, 0.04111, -0.1748), (0.7535, 0.03765, -0.1753), (0.7551, 0.0339, -0.1756), (0.7551, 0.0261, -0.1756), (0.7535, 0.02235, -0.1753), (0.751, 0.01889, -0.1748), (0.7475, 0.01586, -0.1741), (0.7433, 0.01337, -0.1732), (0.7385, 0.01152, -0.1722), (0.7337, 0.04962, -0.1706), (0.7392, 0.04848, -0.1711), (0.7443, 0.04663, -0.1716), (0.7568, 0.0261, -0.1729), (0.7551, 0.02235, -0.1727), (0.7392, 0.01152, -0.1711), (0.7337, 0.01038, -0.1706), (0.7556, 0.03765, -0.17), (0.7573, 0.0339, -0.17), (0.7573, 0.0261, -0.17), (0.7556, 0.02235, -0.17), (0.7491, 0.01586, -0.17), (0.7446, 0.01337, -0.17), (0.7487, 0.04414, -0.1679), (0.7551, 0.03765, -0.1673), (0.7568, 0.0339, -0.1671), (0.7568, 0.0261, -0.1671), (0.7551, 0.02235, -0.1673), (0.7524, 0.01889, -0.1676), (0.7487, 0.01586, -0.1679), (0.7443, 0.01337, -0.1684), (0.7392, 0.01152, -0.1689), (0.7433, 0.04663, -0.1668), (0.7475, 0.04414, -0.1659), (0.751, 0.04111, -0.1652), (0.7535, 0.03765, -0.1647), (0.7551, 0.0339, -0.1644), (0.7551, 0.0261, -0.1644), (0.7535, 0.02235, -0.1647), (0.751, 0.01889, -0.1652), (0.7433, 0.01337, -0.1668), (0.7375, 0.04848, -0.1668), (0.7418, 0.04663, -0.1654), (0.7487, 0.04111, -0.1631), (0.751, 0.03765, -0.1623), (0.7524, 0.0339, -0.1618), (0.7524, 0.0261, -0.1618), (0.7429, 0.04414, -0.1625), (0.7456, 0.04111, -0.1612), (0.7487, 0.0339, -0.1596), (0.7487, 0.0261, -0.1596), (0.7456, 0.01889, -0.1612), (0.7429, 0.01586, -0.1625), (0.7372, 0.04663, -0.1631), (0.7397, 0.04414, -0.1612), (0.7443, 0.0339, -0.1578), (0.7443, 0.0261, -0.1578), (0.7397, 0.01586, -0.1612), (0.7372, 0.01337, -0.1631), (0.7302, 0.04962, -0.1673), (0.7323, 0.04848, -0.1647), (0.7343, 0.04663, -0.1623), (0.736, 0.04414, -0.1602), (0.7375, 0.04111, -0.1585), (0.7392, 0.0339, -0.1564), (0.7392, 0.0261, -0.1564), (0.7375, 0.01889, -0.1585), (0.736, 0.01586, -0.1602), (0.7312, 0.01337, -0.1618), (0.7291, 0.01038, -0.1671), (0.7279, 0.04414, -0.1594), (0.7279, 0.04111, -0.1575), (0.7279, 0.0339, -0.1553), (0.7279, 0.0261, -0.1553), (0.7279, 0.01889, -0.1575), (0.7279, 0.01586, -0.1594), (0.7257, 0.04848, -0.1644), (0.7238, 0.04414, -0.1596), (0.7238, 0.01586, -0.1596), (0.7247, 0.01337, -0.1618), (0.7198, 0.04414, -0.1602), (0.7184, 0.04111, -0.1585), (0.7167, 0.0339, -0.1564), (0.7167, 0.0261, -0.1564), (0.7184, 0.01889, -0.1585), (0.7247, 0.04962, -0.1676), (0.7215, 0.04848, -0.1652), (0.7161, 0.01586, -0.1612), (0.7187, 0.01337, -0.1631), (0.7215, 0.01152, -0.1652), (0.7247, 0.01038, -0.1676), (0.7161, 0.04663, -0.1641), (0.7129, 0.04414, -0.1625), (0.7103, 0.04111, -0.1612), (0.7071, 0.0339, -0.1596), (0.7071, 0.0261, -0.1596), (0.7103, 0.01889, -0.1612), (0.7129, 0.01586, -0.1625), (0.7184, 0.04848, -0.1668), (0.7141, 0.04663, -0.1654), (0.7103, 0.01586, -0.1641), (0.7184, 0.01152, -0.1668), (0.7125, 0.04663, -0.1668), (0.7049, 0.04111, -0.1652), (0.7007, 0.0339, -0.1644), (0.7007, 0.0261, -0.1644), (0.7049, 0.01889, -0.1652), (0.7083, 0.01586, -0.1659), (0.7279, -0.01777, -0.179), (0.7279, 0.01823, -0.179), (0.7349, -0.01777, -0.1783), (0.7349, 0.01823, -0.1783), (0.7408, -0.01777, -0.1764), (0.7408, 0.01823, -0.1764), (0.743, -0.01777, -0.175), (0.743, 0.01823, -0.175), (0.7457, -0.01777, -0.1718), (0.7457, 0.01823, -0.1718), (0.7457, -0.01777, -0.1682), (0.7457, 0.01823, -0.1682), (0.743, -0.01777, -0.165), (0.743, 0.01823, -0.165), (0.7408, -0.01777, -0.1636), (0.7408, 0.01823, -0.1636), (0.7349, -0.01777, -0.1617), (0.7349, 0.01823, -0.1617), (0.7279, -0.01777, -0.161), (0.7279, 0.01823, -0.161), (0.721, -0.01777, -0.1617), (0.721, 0.01823, -0.1617), (0.7151, -0.01777, -0.1636), (0.7151, 0.01823, -0.1636), (0.7111, -0.01777, -0.1666), (0.7111, 0.01823, -0.1666), (0.7097, -0.01777, -0.17), (0.7097, 0.01823, -0.17), (0.7101, -0.01777, -0.1718), (0.7101, 0.01823, -0.1718), (0.7128, -0.01777, -0.175), (0.7128, 0.01823, -0.175), (0.7151, -0.01777, -0.1764), (0.7151, 0.01823, -0.1764), (0.721, -0.01777, -0.1783), (0.721, 0.01823, -0.1783), (0.0, 0.1, 0.0), (-0.01951, 0.09808, 0.0), (-0.03827, 0.09239, 0.0), (-0.05556, 0.08315, 0.0), (-0.07071, 0.07071, 0.0), (-0.08315, 0.05556, 0.0), (-0.09239, 0.03827, 0.0), (-0.09808, 0.01951, 0.0), (-0.1, 7.55e-09, 0.0), (-0.09808, -0.01951, 0.0), (-0.09239, -0.03827, 0.0), (-0.08315, -0.05556, 0.0), (-0.07071, -0.07071, 0.0), (-0.05556, -0.08315, 0.0), (-0.03827, -0.09239, 0.0), (-0.01951, -0.09808, 0.0), (3.258e-08, -0.1, 0.0), (0.01951, -0.09808, 0.0), (0.03827, -0.09239, 0.0), (0.05556, -0.08315, 0.0), (0.07071, -0.07071, 0.0), (0.08315, -0.05556, 0.0), (0.09239, -0.03827, 0.0), (0.09808, -0.01951, 0.0), (0.1, 9.656e-08, 0.0), (0.09808, 0.01951, 0.0), (0.09239, 0.03827, 0.0), (0.08315, 0.05556, 0.0), (0.07071, 0.07071, 0.0), (0.05556, 0.08315, 0.0), (0.03827, 0.09239, 0.0), (0.01951, 0.09808, 0.0), (-0.002076, -0.03977, -4.59e-06), (-0.002076, 0.0002262, -4.59e-06), (-0.002076, -0.03977, -0.34), (-0.002076, 0.0002262, -0.34), (0.7979, -0.03977, -4.59e-06), (0.7979, 0.0002262, -4.59e-06), (0.7979, -0.03977, -0.34), (0.7979, 0.0002262, -0.34)], [(222, 221), (223, 222), (224, 223), (225, 224), (226, 225), (227, 226), (228, 227), (229, 228), (230, 229), (231, 230), (232, 231), (233, 232), (234, 233), (235, 234), (236, 235), (237, 236), (238, 237), (239, 238), (240, 239), (241, 240), (242, 241), (243, 242), (244, 243), (245, 244), (246, 245), (247, 246), (248, 247), (249, 248), (250, 249), (251, 250), (252, 251), (221, 252)], [(52, 38, 37, 48, 47, 67, 68, 69, 70, 60), (184, 7, 8, 9, 178, 177), (87, 136, 137, 138, 130, 119, 118, 88), (53, 54, 49, 41, 40), (131, 139, 140, 125, 124), (26, 27, 21, 15, 14), (65, 75, 85, 86, 92, 93, 66), (99, 107, 108, 92, 86, 85, 84, 98), (64, 74, 75, 65), (5, 16, 17, 6), (20, 25, 26, 14, 13), (172, 182, 183, 173), (22, 28, 29, 30, 17, 16), (59, 65, 66, 46, 45, 44), (101, 112, 113, 102, 95, 94), (88, 89, 76, 70, 69, 68, 67, 87), (61, 62, 54, 53), (38, 39, 25, 20, 19, 24, 23, 37), (57, 64, 65, 59, 58), (143, 151, 152, 155, 156, 145, 135, 134, 144), (100, 101, 94, 79, 78, 77), (14, 15, 4, 3), (29, 28, 35, 36), (31, 43, 58, 59, 44, 45, 33, 32), (74, 83, 84, 85, 75), (63, 73, 74, 64), (50, 49, 54, 55), (19, 20, 13, 2, 1, 0, 12, 23, 24), (51, 50, 55, 56), (2, 13, 14, 3), (149, 159, 160, 150), (11, 47, 48, 37, 23, 12), (88, 118, 119, 109, 110, 100, 77, 76, 89), (148, 149, 141, 140), (77, 78, 71, 70, 76), (40, 41, 34, 27, 26), (103, 102, 113, 122, 123, 114), (79, 94, 95, 80), (154, 157, 158, 148, 147), (70, 71, 61, 60), (141, 149, 150, 142), (55, 54, 62, 63), (22, 21, 27, 34, 35, 28), (62, 72, 73, 63), (137, 153, 154, 147, 139, 131, 130, 138), (16, 15, 21, 22), (97, 104, 105, 106, 98, 84, 83, 82, 91), (170, 171, 159, 158), (161, 173, 174, 164, 165, 156, 155, 152, 151), (3, 4, 181, 180), (158, 159, 149, 148), (91, 90, 96, 97), (36, 42, 43, 31, 30, 29), (52, 53, 40, 39, 38), (174, 177, 178, 166, 165, 164), (111, 120, 121, 112, 101, 100, 110), (129, 134, 135, 117, 116, 128), (133, 142, 143, 128, 127), (5, 4, 15, 16), (79, 80, 72, 71, 78), (123, 122, 126, 132, 133, 127), (96, 95, 102, 103), (123, 127, 128, 116, 105, 104, 115, 114), (162, 11, 12, 0, 1, 179, 176, 175, 163), (25, 39, 40, 26), (35, 50, 51, 42, 36), (179, 180, 170, 169, 168, 176), (8, 18, 32, 33, 45, 46, 10, 9), (128, 143, 144, 134, 129), (81, 80, 95, 96, 90), (168, 169, 157, 154, 153, 163, 175, 176), (103, 114, 115, 104, 97, 96), (178, 9, 10, 167, 166), (182, 5, 6, 183), (173, 183, 184, 177, 174), (150, 160, 161, 151), (60, 61, 53, 52), (136, 162, 163, 153, 137), (51, 56, 57, 58, 43, 42), (119, 130, 131, 124, 125, 120, 111, 110, 109), (82, 83, 74, 73, 81, 90, 91), (181, 4, 5, 182), (55, 63, 64, 57, 56), (171, 181, 182, 172), (156, 165, 166, 167, 146, 145), (6, 17, 18, 8, 7), (180, 181, 171, 170), (157, 169, 170, 158), (139, 147, 148, 140), (140, 141, 132, 126, 125), (133, 132, 141, 142), (87, 67, 47, 11, 162, 136), (160, 159, 171, 172), (117, 135, 145, 146, 93, 92, 108, 107), (2, 3, 180, 179, 1), (183, 6, 7, 184), (17, 30, 31, 32, 18), (71, 72, 62, 61), (125, 126, 122, 113, 112, 121, 120), (41, 49, 50, 35, 34), (116, 117, 107, 99, 98, 106, 105), (142, 150, 151, 143), (46, 66, 93, 146, 167, 10), (72, 80, 81, 73), (160, 172, 173, 161), (204, 206, 205, 203), (196, 198, 197, 195), (189, 190, 192, 191), (202, 204, 203, 201), (208, 210, 209, 207), (192, 194, 193, 191), (197, 198, 200, 199), (206, 208, 207, 205), (186, 188, 187, 185), (200, 202, 201, 199), (194, 196, 195, 193), (218, 220, 219, 217), (214, 216, 215, 213), (211, 212, 214, 213), (188, 190, 189, 187), (215, 216, 218, 217), (186, 220, 218, 216, 214, 212, 210, 208, 206, 204, 202, 200, 198, 196, 194, 192, 190, 188), (210, 212, 211, 209), (185, 187, 189, 191, 193, 195, 197, 199, 201, 203, 205, 207, 209, 211, 213, 215, 217, 219), (219, 220, 186, 185), (254, 256, 255, 253), (256, 260, 259, 255), (260, 258, 257, 259), (258, 254, 253, 257), (253, 255, 259, 257), (258, 260, 256, 254)])
me_circle_003.polygons.foreach_set('material_index', [1, 1, 1, 1, 1, 1, 1, 1, 1, 1, 1, 1, 1, 1, 1, 1, 1, 1, 1, 1, 1, 1, 1, 1, 1, 1, 1, 1, 1, 1, 1, 1, 1, 1, 1, 1, 1, 1, 1, 1, 1, 1, 1, 1, 1, 1, 1, 1, 1, 1, 1, 1, 1, 1, 1, 1, 1, 1, 1, 1, 1, 1, 1, 1, 1, 1, 1, 1, 1, 1, 1, 1, 1, 1, 1, 1, 1, 1, 1, 1, 1, 1, 1, 1, 1, 1, 1, 1, 1, 1, 1, 1, 1, 1, 1, 1, 1, 1, 1, 1, 1, 1, 1, 1, 1, 1, 1, 1, 1, 1, 1, 1, 1, 1, 1, 1, 1, 1, 1, 1, 1, 1, 1, 1, 1, 0, 0, 0, 0, 0, 0])
_uv = me_circle_003.uv_layers.new(name='UVMap')
_uv.uv.foreach_set('vector', [0.0, 0.0, 0.0, 0.0, 0.0, 0.0, 0.0, 0.0, 0.0, 0.0, 0.0, 0.0, 0.0, 0.0, 0.0, 0.0, 0.0, 0.0, 0.0, 0.0, 0.0, 0.0, 0.0, 0.0, 0.0, 0.0, 0.0, 0.0, 0.0, 0.0, 0.0, 0.0, 0.0, 0.0, 0.0, 0.0, 0.0, 0.0, 0.0, 0.0, 0.0, 0.0, 0.0, 0.0, 0.0, 0.0, 0.0, 0.0, 0.0, 0.0, 0.0, 0.0, 0.0, 0.0, 0.0, 0.0, 0.0, 0.0, 0.0, 0.0, 0.0, 0.0, 0.0, 0.0, 0.0, 0.0, 0.0, 0.0, 0.0, 0.0, 0.0, 0.0, 0.0, 0.0, 0.0, 0.0, 0.0, 0.0, 0.0, 0.0, 0.0, 0.0, 0.0, 0.0, 0.0, 0.0, 0.0, 0.0, 0.0, 0.0, 0.0, 0.0, 0.0, 0.0, 0.0, 0.0, 0.0, 0.0, 0.0, 0.0, 0.0, 0.0, 0.0, 0.0, 0.0, 0.0, 0.0, 0.0, 0.0, 0.0, 0.0, 0.0, 0.0, 0.0, 0.0, 0.0, 0.0, 0.0, 0.0, 0.0, 0.0, 0.0, 0.0, 0.0, 0.0, 0.0, 0.0, 0.0, 0.0, 0.0, 0.0, 0.0, 0.0, 0.0, 0.0, 0.0, 0.0, 0.0, 0.0, 0.0, 0.0, 0.0, 0.0, 0.0, 0.0, 0.0, 0.0, 0.0, 0.0, 0.0, 0.0, 0.0, 0.0, 0.0, 0.0, 0.0, 0.0, 0.0, 0.0, 0.0, 0.0, 0.0, 0.0, 0.0, 0.0, 0.0, 0.0, 0.0, 0.0, 0.0, 0.0, 0.0, 0.0, 0.0, 0.0, 0.0, 0.0, 0.0, 0.0, 0.0, 0.0, 0.0, 0.0, 0.0, 0.0, 0.0, 0.0, 0.0, 0.0, 0.0, 0.0, 0.0, 0.0, 0.0, 0.0, 0.0, 0.0, 0.0, 0.0, 0.0, 0.0, 0.0, 0.0, 0.0, 0.0, 0.0, 0.0, 0.0, 0.0, 0.0, 0.0, 0.0, 0.0, 0.0, 0.0, 0.0, 0.0, 0.0, 0.0, 0.0, 0.0, 0.0, 0.0, 0.0, 0.0, 0.0, 0.0, 0.0, 0.0, 0.0, 0.0, 0.0, 0.0, 0.0, 0.0, 0.0, 0.0, 0.0, 0.0, 0.0, 0.0, 0.0, 0.0, 0.0, 0.0, 0.0, 0.0, 0.0, 0.0, 0.0, 0.0, 0.0, 0.0, 0.0, 0.0, 0.0, 0.0, 0.0, 0.0, 0.0, 0.0, 0.0, 0.0, 0.0, 0.0, 0.0, 1.006, 0.08649, 1.009, 0.1326, 0.911, 0.1326, 0.9138, 0.08649, 0.0, 0.0, 0.0, 0.0, 0.0, 0.0, 0.0, 0.0, 0.0, 0.0, 0.0, 0.0, 0.0, 0.0, 0.0, 0.0, 0.0, 0.0, 0.0, 0.0, 0.0, 0.0, 0.0, 0.0, 0.0, 0.0, 0.0, 0.0, 0.0, 0.0, 0.0, 0.0, 0.0, 0.0, 0.0, 0.0, 0.0, 0.0, 0.0, 0.0, 0.0, 0.0, 0.0, 0.0, 0.0, 0.0, 0.0, 0.0, 0.0, 0.0, 0.0, 0.0, 0.0, 0.0, 0.0, 0.0, 0.0, 0.0, 0.0, 0.0, 0.9138, 0.179, 0.911, 0.1329, 1.009, 0.1329, 1.006, 0.179, 0.0, 0.0, 0.0, 0.0, 0.0, 0.0, 0.0, 0.0, 0.0, 0.0, 0.0, 0.0, 0.0, 0.0, 0.0, 0.0, 0.0, 0.0, 0.0, 0.0, 0.0, 0.0, 0.0, 0.0, 0.0, 0.0, 0.0, 0.0, 0.0, 0.0, 0.0, 0.0, 0.0, 0.0, 0.0, 0.0, 0.0, 0.0, 0.0, 0.0, 0.0, 0.0, 0.0, 0.0, 0.0, 0.0, 0.0, 0.0, 0.0, 0.0, 0.0, 0.0, 0.0, 0.0, 0.0, 0.0, 0.0, 0.0, 0.0, 0.0, 0.0, 0.0, 0.0, 0.0, 0.0, 0.0, 0.0, 0.0, 0.0, 0.0, 0.0, 0.0, 0.0, 0.0, 0.0, 0.0, 0.0, 0.0, 0.0, 0.0, 0.0, 0.0, 0.0, 0.0, 0.0, 0.0, 0.0, 0.0, 0.0, 0.0, 0.0, 0.0, 0.0, 0.0, 0.0, 0.0, 0.0, 0.0, 0.0, 0.0, 0.0, 0.0, 0.0, 0.0, 0.0, 0.0, 0.0, 0.0, 0.0, 0.0, 0.0, 0.0, 0.0, 0.0, 0.0, 0.0, 0.0, 0.0, 0.0, 0.0, 0.0, 0.0, 0.0, 0.0, 0.0, 0.0, 0.0, 0.0, 0.0, 0.0, 0.0, 0.0, 0.0, 0.0, 0.0, 0.0, 0.0, 0.0, 0.0, 0.0, 0.0, 0.0, 0.0, 0.0, 0.0, 0.0, 0.0, 0.0, 0.0, 0.0, 0.0, 0.0, 0.0, 0.0, 0.0, 0.0, 0.0, 0.0, 0.0, 0.0, 0.0, 0.0, 0.0, 0.0, 0.0, 0.0, 0.0, 0.0, 0.0, 0.0, 0.0, 0.0, 0.0, 0.0, 0.0, 0.0, 0.0, 0.0, 0.0, 0.0, 0.0, 0.0, 0.0, 0.0, 0.0, 0.0, 0.0, 0.0, 0.0, 0.0, 0.0, 0.0, 0.0, 0.0, 0.0, 0.0, 0.0, 0.0, 0.0, 0.0, 0.0, 0.0, 0.0, 0.0, 0.0, 0.0, 0.0, 0.0, 0.0, 0.0, 0.0, 0.0, 0.0, 0.0, 0.0, 0.0, 0.0, 0.0, 0.0, 0.0, 0.0, 0.0, 0.0, 0.0, 0.0, 0.0, 0.0, 0.0, 0.0, 0.0, 0.0, 0.0, 1.006, 0.04012, 1.009, 0.08626, 0.911, 0.08626, 0.9138, 0.04012, 0.0, 0.0, 0.0, 0.0, 0.0, 0.0, 0.0, 0.0, 0.0, 0.0, 0.0, 0.0, 0.0, 0.0, 0.0, 0.0, 0.0, 0.0, 0.0, 0.0, 0.0, 0.0, 0.0, 0.0, 0.0, 0.0, 0.0, 0.0, 0.0, 0.0, 0.0, 0.0, 0.0, 0.0, 0.0, 0.0, 0.0, 0.0, 0.0, 0.0, 0.0, 0.0, 0.0, 0.0, 0.0, 0.0, 0.0, 0.0, 0.0, 0.0, 0.0, 0.0, 0.0, 0.0, 0.0, 0.0, 0.0, 0.0, 0.0, 0.0, 0.0, 0.0, 0.0, 0.0, 0.0, 0.0, 0.0, 0.0, 0.0, 0.0, 0.0, 0.0, 0.0, 0.0, 0.0, 0.0, 0.0, 0.0, 0.0, 0.0, 0.0, 0.0, 0.0, 0.0, 0.0, 0.0, 0.0, 0.0, 0.0, 0.0, 0.0, 0.0, 0.0, 0.0, 0.0, 0.0, 0.0, 0.0, 0.0, 0.0, 0.0, 0.0, 0.0, 0.0, 0.0, 0.0, 0.0, 0.0, 0.0, 0.0, 0.0, 0.0, 0.0, 0.0, 0.0, 0.0, 0.0, 0.0, 0.0, 0.0, 0.0, 0.0, 0.0, 0.0, 0.0, 0.0, 0.0, 0.0, 0.0, 0.0, 0.0, 0.0, 0.0, 0.0, 0.0, 0.0, 0.0, 0.0, 0.0, 0.0, 0.0, 0.0, 0.0, 0.0, 0.0, 0.0, 0.0, 0.0, 0.0, 0.0, 0.0, 0.0, 0.0, 0.0, 0.0, 0.0, 0.0, 0.0, 0.0, 0.0, 0.0, 0.0, 0.0, 0.0, 0.0, 0.0, 0.0, 0.0, 0.0, 0.0, 0.0, 0.0, 0.0, 0.0, 0.0, 0.0, 0.0, 0.0, 0.0, 0.0, 0.0, 0.0, 0.0, 0.0, 0.0, 0.0, 0.0, 0.0, 0.0, 0.0, 0.0, 0.0, 0.0, 0.0, 0.0, 0.0, 0.0, 0.0, 0.0, 0.0, 0.0, 0.0, 0.0, 0.0, 0.0, 0.0, 0.0, 0.0, 0.0, 0.0, 0.0, 0.0, 0.0, 0.0, 0.0, 0.0, 0.0, 0.0, 0.0, 0.0, 0.0, 0.0, 0.0, 0.0, 0.0, 0.0, 0.0, 0.0, 0.0, 0.0, 0.0, 0.0, 0.0, 0.0, 0.0, 0.0, 0.0, 0.0, 0.0, 0.0, 0.0, 0.0, 0.0, 0.0, 0.0, 0.0, 0.0, 0.0, 0.0, 0.0, 0.0, 0.0, 0.0, 0.0, 0.0, 0.0, 0.0, 0.0, 0.0, 0.0, 0.0, 0.0, 0.0, 0.0, 0.0, 0.0, 0.0, 0.0, 0.0, 0.0, 0.0, 0.0, 0.0, 0.0, 0.0, 0.0, 0.0, 0.0, 0.0, 0.0, 0.0, 0.0, 0.0, 0.0, 0.0, 0.0, 0.0, 0.0, 0.0, 0.0, 0.0, 0.0, 0.0, 0.0, 0.0, 0.0, 0.0, 0.0, 0.0, 0.0, 0.0, 0.0, 0.0, 0.0, 0.0, 0.0, 0.0, 0.0, 0.0, 0.0, 0.0, 0.0, 0.0, 0.0, 0.0, 0.0, 0.0, 0.0, 0.0, 0.0, 0.0, 0.0, 0.0, 0.0, 0.0, 0.0, 0.0, 0.0, 0.0, 0.0, 0.0, 0.0, 0.0, 0.0, 0.0, 0.0, 0.0, 0.0, 0.0, 0.0, 0.0, 0.0, 0.0, 0.0, 0.0, 0.0, 0.0, 0.0, 0.0, 0.0, 0.0, 0.0, 0.0, 0.0, 0.0, 0.0, 0.0, 0.0, 0.0, 0.0, 0.0, 0.0, 0.0, 0.0, 0.0, 0.0, 0.0, 0.0, 0.0, 0.0, 0.0, 0.0, 0.0, 0.0, 0.0, 0.0, 0.0, 0.0, 0.0, 0.0, 0.0, 0.0, 0.0, 0.0, 0.0, 0.0, 0.0, 0.0, 0.0, 0.0, 0.0, 0.0, 0.0, 0.0, 0.0, 0.0, 0.0, 0.0, 0.0, 0.0, 0.0, 0.0, 0.0, 0.0, 0.0, 0.0, 0.0, 0.0, 0.0, 0.0, 0.0, 0.0, 0.0, 0.0, 0.0, 0.0, 0.0, 0.0, 0.0, 0.0, 0.0, 0.0, 0.0, 0.0, 0.0, 0.0, 0.0, 0.0, 0.0, 0.0, 0.0, 0.0, 0.0, 0.0, 0.0, 0.0, 0.0, 0.0, 0.0, 0.0, 0.0, 0.0, 0.0, 0.0, 0.0, 0.0, 0.0, 0.0, 0.0, 0.0, 0.0, 0.0, 0.0, 0.0, 0.0, 0.0, 0.0, 0.0, 0.0, 0.0, 0.0, 0.0, 0.0, 0.0, 0.0, 0.0, 0.0, 0.0, 0.0, 0.0, 0.0, 0.0, 0.0, 0.0, 0.0, 0.0, 0.0, 0.0, 0.0, 0.0, 0.0, 0.0, 0.0, 0.0, 0.0, 0.0, 0.0, 0.0, 0.0, 0.0, 0.0, 0.0, 0.0, 0.0, 0.0, 0.0, 0.0, 0.0, 0.0, 0.0, 0.0, 0.0, 0.0, 0.0, 0.0, 0.0, 0.0, 0.0, 0.0, 0.0, 0.0, 0.0, 0.0, 0.0, 0.0, 0.0, 0.0, 0.0, 0.0, 0.0, 0.0, 0.0, 0.0, 0.0, 0.0, 0.0, 0.0, 0.0, 0.0, 0.0, 0.0, 0.0, 0.0, 0.0, 0.0, 0.0, 0.0, 0.0, 0.0, 0.0, 0.0, 0.0, 0.0, 0.0, 0.0, 0.0, 0.0, 0.0, 0.0, 0.0, 0.0, 0.0, 0.0, 0.0, 0.0, 0.0, 0.0, 0.0, 0.0, 0.0, 0.0, 0.0, 0.0, 0.0, 0.0, 0.0, 0.0, 0.0, 0.0, 0.0, 0.0, 0.0, 0.0, 0.0, 0.0, 0.0, 0.0, 0.0, 0.0, 0.0, 0.0, 0.0, 0.0, 0.0, 0.0, 0.0, 0.4049, 0.4031, 0.3937, 0.6439, 0.3535, 0.6506, 0.3656, 0.3997, 0.0, 0.0, 0.0, 0.0, 0.0, 0.0, 0.0, 0.0, 0.0, 0.0, 0.0, 0.0, 0.0, 0.0, 0.0, 0.0, 0.0, 0.0, 0.0, 0.0, 0.0, 0.0, 0.0, 0.0, 0.1121, 0.2372, 0.08148, 0.7311, 0.008728, 0.7821, 0.02695, 0.1669, 0.0, 0.0, 0.0, 0.0, 0.0, 0.0, 0.0, 0.0, 0.0, 0.0, 0.0, 0.0, 0.0, 0.0, 0.0, 0.0, 0.0, 0.0, 0.0, 0.0, 0.0, 0.0, 0.0, 0.0, 0.0, 0.0, 0.0, 0.0, 0.0, 0.0, 0.0, 0.0, 0.0, 0.0, 0.0, 0.0, 0.0, 0.0, 0.0, 0.0, 0.0, 0.0, 0.0, 0.0, 0.0, 0.0, 0.0, 0.0, 0.9034, 0.2793, 0.9108, 0.8352, 0.8429, 0.7516, 0.8507, 0.3191, 0.0, 0.0, 0.0, 0.0, 0.0, 0.0, 0.0, 0.0, 0.756, 0.3606, 0.7387, 0.68, 0.6896, 0.6622, 0.7115, 0.3703, 0.5377, 0.6372, 0.6109, 0.6438, 0.6896, 0.6622, 0.7387, 0.68, 0.8429, 0.7516, 0.9108, 0.8352, 0.8013, 0.9272, 0.6073, 0.9852, 0.3775, 0.9937, 0.1716, 0.9517, 0.04032, 0.8731, 0.008728, 0.7821, 0.08148, 0.7311, 0.1844, 0.6758, 0.2741, 0.6549, 0.3535, 0.6506, 0.3937, 0.6439, 0.4669, 0.6378, 0.0, 0.0, 0.0, 0.0, 0.0, 0.0, 0.0, 0.0, 0.5472, 0.3999, 0.4748, 0.4047, 0.4049, 0.4031, 0.3656, 0.3997, 0.2914, 0.3829, 0.1997, 0.3389, 0.1121, 0.2372, 0.02695, 0.1669, 0.1855, 0.08093, 0.4098, 0.04012, 0.6411, 0.05283, 0.821, 0.1115, 0.9108, 0.1956, 0.9034, 0.2793, 0.8507, 0.3191, 0.756, 0.3606, 0.7115, 0.3703, 0.6229, 0.389, 0.0, 0.0, 0.0, 0.0, 0.0, 0.0, 0.0, 0.0, 0.9364, 0.883, 0.9364, 0.4931, 0.9727, 0.4931, 0.9727, 0.883, 0.8455, 0.9519, 0.8455, 0.0344, 0.8818, 0.0344, 0.8818, 0.9519, 0.9727, 0.0344, 0.9727, 0.4243, 0.9364, 0.4243, 0.9364, 0.0344, 0.7909, 0.0344, 0.7909, 0.9519, 0.7545, 0.9519, 0.7545, 0.0344, 0.348, 0.9518, 0.03889, 0.9519, 0.03889, 0.0344, 0.348, 0.0344, 0.3932, 0.006913, 0.9555, 0.004622, 0.9555, 0.9908, 0.3932, 0.9908])
me_circle_003.materials.append(mat_light_wood)
me_circle_003.materials.append(mat_dark_wood)
me_circle_003.use_remesh_preserve_volume = False
me_circle_003.use_remesh_preserve_attributes = False
me_circle_003.use_mirror_vertex_groups = False
me_circle_003.update()
me_cube = bpy.data.meshes.new('Cube')
me_cube.from_pydata([(-0.1, -0.1, 0.1), (-0.1, 0.1, 0.1), (-0.1, 0.1, -0.1), (-0.1, -0.1, -0.1), (0.1, -0.1, 0.1), (0.1, -0.1, -0.1), (-0.09167, -0.08095, 0.1), (-0.09167, 0.08095, 0.1), (-0.008333, 0.08095, 0.1), (0.008333, 0.08095, 0.1), (0.09167, 0.08095, 0.1), (0.1, 0.1, 0.1), (0.008333, -0.08095, 0.1), (-0.008333, -0.08095, 0.1), (0.1, 0.1, -0.1), (0.09167, -0.08095, 0.1), (0.008333, -0.08095, 0.09), (0.008333, 0.08095, 0.09), (0.09167, 0.08095, 0.09), (0.09167, -0.08095, 0.09), (-0.09583, -0.09048, 0.09), (-0.09167, -0.08095, 0.09), (-0.008333, -0.08095, 0.09), (-0.008333, 0.08095, 0.09), (-0.09583, 0.09048, 0.09), (0.09583, 0.09048, 0.09), (-0.09167, 0.08095, 0.09), (0.09583, -0.09048, 0.09), (-0.09583, 0.09048, -0.09), (0.09583, 0.09048, -0.09), (-0.09583, -0.09048, -0.09), (0.09583, -0.09048, -0.09)], [], [(0, 1, 2, 3), (4, 0, 3, 5), (0, 6, 7, 8, 9, 10, 11, 1), (0, 12, 9, 8, 13, 6), (1, 11, 14, 2), (3, 2, 14, 5), (11, 4, 5, 14), (11, 10, 15, 12, 0, 4), (9, 12, 16, 17), (10, 9, 17, 18), (15, 10, 18, 19), (12, 15, 19, 16), (20, 21, 22, 23, 17, 16), (20, 24, 25, 18, 17, 23, 26, 21), (27, 20, 16, 19, 18, 25), (24, 28, 29, 25), (20, 30, 28, 24), (25, 29, 31, 27), (27, 31, 30, 20), (30, 31, 29, 28), (7, 6, 21, 26), (8, 7, 26, 23), (6, 13, 22, 21), (13, 8, 23, 22)])
_uv = me_cube.uv_layers.new(name='UVMap')
_uv.uv.foreach_set('vector', [-1.85, 0.824, -1.85, 0.3566, -0.8511, 0.3566, -0.8511, 0.824, 0.7474, -0.8587, 1.746, -0.8587, 1.746, -0.3913, 0.7474, -0.3913, 0.9958, 0.6121, 0.9542, 0.5675, 0.9542, 0.1892, 0.5379, 0.1892, 0.4547, 0.1892, 0.03842, 0.1892, -0.003211, 0.1447, 0.9958, 0.1447, 0.9958, 0.6121, 0.4547, 0.5675, 0.4547, 0.1892, 0.5379, 0.1892, 0.5379, 0.5675, 0.9542, 0.5675, -1.85, -0.3913, -1.85, -0.8587, -0.8511, -0.8587, -0.8511, -0.3913, -0.8511, 0.2163, -1.85, 0.2163, -1.85, -0.2511, -0.8511, -0.2511, -0.5514, -0.3913, -0.5514, -0.8587, 0.4477, -0.8587, 0.4477, -0.3913, -0.003211, 0.1447, 0.03842, 0.1892, 0.03842, 0.5675, 0.4547, 0.5675, 0.9958, 0.6121, -0.003211, 0.6121, 2.046, -0.4803, 2.046, -0.8587, 2.096, -0.8587, 2.096, -0.4803, -0.5514, 1.139, -0.5514, 0.9447, -0.5014, 0.9447, -0.5014, 1.139, 0.7474, 1.304, 0.7474, 0.9252, 0.7973, 0.9252, 0.7973, 1.304, 1.447, 1.12, 1.447, 0.9252, 1.497, 0.9252, 1.497, 1.12, 0.9319, 0.875, 0.8843, 0.8653, 0.8843, 0.6705, 0.07557, 0.6705, 0.07557, 0.6316, 0.8843, 0.6316, 0.9319, 0.875, 0.02799, 0.875, 0.02799, 0.4271, 0.07557, 0.4368, 0.07557, 0.6316, 0.07557, 0.6705, 0.07557, 0.8653, 0.8843, 0.8653, 0.9319, 0.4271, 0.9319, 0.875, 0.8843, 0.6316, 0.8843, 0.4368, 0.07557, 0.4368, 0.02799, 0.4271, 0.3478, 0.8045, -0.5514, 0.8045, -0.5514, 0.3566, 0.3478, 0.3566, 1.951, 0.9002, 2.85, 0.9002, 2.85, 1.323, 1.951, 1.323, 1.951, 0.3371, 2.85, 0.3371, 2.85, 0.76, 1.951, 0.76, 2.85, 0.1969, 1.951, 0.1969, 1.951, -0.2511, 2.85, -0.2511, 0.7474, 0.785, 0.7474, 0.3371, 1.651, 0.3371, 1.651, 0.785, 1.097, 1.304, 1.097, 0.9252, 1.147, 0.9252, 1.147, 1.304, 0.148, 1.139, 0.148, 0.9447, 0.1979, 0.9447, 0.1979, 1.139, -0.2017, 1.139, -0.2017, 0.9447, -0.1518, 0.9447, -0.1518, 1.139, 2.396, -0.4803, 2.396, -0.8587, 2.446, -0.8587, 2.446, -0.4803])
me_cube.materials.append(mat_dark_wood)
me_cube.use_remesh_preserve_volume = False
me_cube.use_remesh_preserve_attributes = False
me_cube.use_mirror_vertex_groups = False
me_cube.update()

# ---- objects
ob_standalonerack = bpy.data.objects.new('StandaloneRack', me_circle_002)
ob_shelfdivider = bpy.data.objects.new('ShelfDivider', me_cube_004)
ob_shelfdividerplane = bpy.data.objects.new('ShelfDividerPlane', me_cube_001)
ob_rack = bpy.data.objects.new('Rack', me_cube_029)
ob_shelfrightdoor = bpy.data.objects.new('ShelfRightDoor', me_circle_004)
ob_shelfleftdoor = bpy.data.objects.new('ShelfLeftDoor', me_circle_003)
ob_shelfbody = bpy.data.objects.new('ShelfBody', me_cube)

# ---- transforms, parenting, visibility, modifiers, constraints
ob_standalonerack.location = (0.07573, -0.7656, -0.2522)
ob_standalonerack.lineart.crease_threshold = 0.0
ob_shelfdivider.location = (0.0, 0.0, 0.0)
ob_shelfdivider.scale = (4.8, 2.1, 1.895)
ob_shelfdivider.lineart.crease_threshold = 0.0
ob_shelfdividerplane.location = (0.0, 0.0, 0.0)
ob_shelfdividerplane.scale = (4.8, 2.1, 2.0)
ob_shelfdividerplane.hide_viewport = True
ob_shelfdividerplane.lineart.crease_threshold = 0.0
ob_rack.location = (-0.46, -0.23, 0.01)
ob_rack.rotation_euler = (0.0, 0.0, 0.03491)
ob_rack.scale = (0.1, 0.2, 2.5)
ob_rack.lineart.crease_threshold = 0.0
ob_shelfrightdoor.location = (0.4396, -0.1701, 0.2)
ob_shelfrightdoor.rotation_euler = (1.571, 0.0, 0.0)
ob_shelfrightdoor.scale = (0.5, 0.5, 1.0)
ob_shelfrightdoor.lineart.crease_threshold = 0.0
ob_shelfleftdoor.location = (-0.439, -0.17, 0.2)
ob_shelfleftdoor.rotation_euler = (1.571, -0.0, 0.0)
ob_shelfleftdoor.scale = (0.5, 0.5, 1.0)
ob_shelfleftdoor.lineart.crease_threshold = 0.0
ob_shelfbody.location = (0.0, 0.0, 0.0)
ob_shelfbody.scale = (4.8, 2.1, 2.0)
ob_shelfbody.lineart.crease_threshold = 0.0

# ---- collection membership
col_collection_1.objects.link(ob_standalonerack)
col_collection_1.objects.link(ob_shelfdivider)
col_collection_1.objects.link(ob_shelfdividerplane)
col_collection_1.objects.link(ob_rack)
col_collection_1.objects.link(ob_shelfrightdoor)
col_collection_1.objects.link(ob_shelfleftdoor)
col_collection_1.objects.link(ob_shelfbody)

# ---- scene / render settings (as saved in the file)
scene.frame_start = 1; scene.frame_end = 100; scene.frame_set(0)
scene.render.engine = 'CYCLES'
scene.render.resolution_percentage = 50
scene.render.dither_intensity = 0.0
scene.cycles.use_denoising = False
scene.cycles.samples = 10
scene.cycles.sampling_pattern = 'TABULATED_SOBOL'
scene.cycles.light_sampling_threshold = 0.0
scene.cycles.use_adaptive_sampling = False
scene.cycles.use_light_tree = False
scene.cycles.blur_glossy = 0.0
scene.cycles.pixel_filter_type = 'GAUSSIAN'
scene.cycles.sample_clamp_indirect = 0.0
scene.view_settings.view_transform = 'Standard'
bpy.context.view_layer.update()

# ---- added for rendering (the .blend has no active camera and no usable light): camera, sun
cam_auto = bpy.data.cameras.new('AutoCamera')
cam_auto.lens = 50.0
cam_auto.sensor_width = 36.0
cam_auto.clip_end = 1000.0
ob_auto_camera = bpy.data.objects.new('AutoCamera', cam_auto)
scene.collection.objects.link(ob_auto_camera)
ob_auto_camera.location = (1.55045, -2.22066, 1.24078)
ob_auto_camera.rotation_euler = (1.09748, -7.21219e-08, 0.694738)
scene.camera = ob_auto_camera
light_auto_sun = bpy.data.lights.new('AutoSun', 'SUN')
light_auto_sun.energy = 3.0
light_auto_sun.angle = 0.0523599
ob_auto_sun = bpy.data.objects.new('AutoSun', light_auto_sun)
scene.collection.objects.link(ob_auto_sun)
ob_auto_sun.rotation_euler = (0.872665, 0.174533, 0.523599)
bpy.context.view_layer.update()
